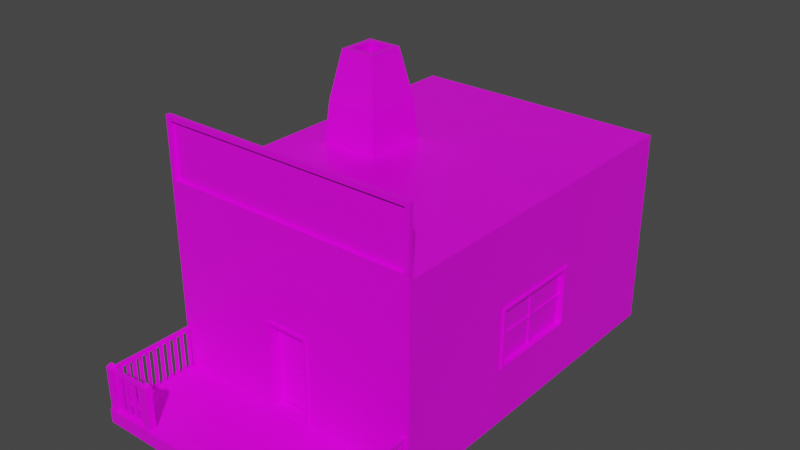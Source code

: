 # Source: Casa_18.blend  (saved by Blender 2.82.7; exported with 4.5.12 LTS)
import bpy
from mathutils import Matrix  # noqa: F401  (used for matrix-valued properties, if any)

bpy.ops.wm.read_factory_settings(use_empty=True)
scene = bpy.context.scene
scene.name = 'Scene'

# ---- collections
col_collection = bpy.data.collections.new('Collection'); scene.collection.children.link(col_collection)

# ---- images (referenced by path relative to the original .blend; pixels are not part of the script)
import os
ASSET_DIR = os.environ.get("B2B_ASSET_DIR", "")  # directory of the original .blend (textures are referenced by path, not embedded)
HERE = os.path.dirname(os.path.abspath(__file__))  # packed textures are extracted next to this script under _unpacked/

def load_image(name, relpath, width, height, colorspace="sRGB"):
    """Load a texture the original file referenced (path relative to the .blend, or extracted next to this script)."""
    p = next((c for c in (os.path.join(HERE, relpath), os.path.join(ASSET_DIR, relpath)) if relpath and os.path.exists(c)), "")
    if p:
        img = bpy.data.images.load(p, check_existing=True)
        img.name = name
    else:  # same state as the original file: an image datablock whose file is absent (Cycles renders it pink)
        img = bpy.data.images.new(name, width, height)
        img.source = "FILE"
        img.filepath = "//" + (relpath or name)
    img.colorspace_settings.name = colorspace
    return img
img_imphenziapalette01_png_001 = load_image('ImphenziaPalette01.png.001', 'ImphenziaPalette01.png', 1024, 1024, 'sRGB')

# ---- materials (node trees are filled in below, after node groups)
mat_material = bpy.data.materials.new('Material')
mat_material.alpha_threshold = 0.0
mat_material.use_transparent_shadow = False
mat_material.line_color = (0.0, 0.0, 0.0, 1.0)

# ---- material node trees
mat_material.use_nodes = True; mat_material.node_tree.nodes.clear()
_N = mat_material.node_tree.nodes; _L = mat_material.node_tree.links
n0 = _N.new('ShaderNodeOutputMaterial'); n0.name = 'Material Output'; n0.location = (300, 300)
n1 = _N.new('ShaderNodeBsdfPrincipled'); n1.name = 'Principled BSDF'; n1.location = (10, 300)
n1.distribution = 'GGX'
n1.subsurface_method = 'BURLEY'
n1.inputs[2].default_value = 0.4
n1.inputs[3].default_value = 1.45
n1.inputs[27].default_value = (0.0, 0.0, 0.0, 1.0)
n1.inputs[28].default_value = 1.0
n2 = _N.new('ShaderNodeTexImage'); n2.name = 'Image Texture'; n2.location = (-280, 280)
n2.image = img_imphenziapalette01_png_001
_L.new(n1.outputs[0], n0.inputs[0])
_L.new(n2.outputs[0], n1.inputs[0])
n0.is_active_output = True

# ---- world
world_world = bpy.data.worlds.new('World'); scene.world = world_world
world_world.use_nodes = True; world_world.node_tree.nodes.clear()
_N = world_world.node_tree.nodes; _L = world_world.node_tree.links
n0 = _N.new('ShaderNodeOutputWorld'); n0.name = 'World Output'; n0.location = (300, 300)
n1 = _N.new('ShaderNodeBackground'); n1.name = 'Background'; n1.location = (10, 300)
n1.inputs[0].default_value = (0.05088, 0.05088, 0.05088, 1.0)
_L.new(n1.outputs[0], n0.inputs[0])
n0.is_active_output = True
world_world.color = (0.05088, 0.05088, 0.05088)
world_world.use_sun_shadow = False
world_world.sun_shadow_jitter_overblur = 0.0

# ---- meshes
me_cube = bpy.data.meshes.new('Cube')
me_cube.from_pydata([(0.2922, -0.9183, -0.7953), (1.94, 4.404, 1.861), (1.94, 4.404, -1.079), (1.874, -0.9183, 1.927), (1.94, -0.9183, -1.079), (1.94, -2.152, -0.8761), (1.94, -2.152, -1.079), (1.94, -2.279, -0.8761), (1.94, -2.279, -1.079), (0.2922, -0.9183, 0.4333), (1.94, -0.8546, -1.079), (1.94, -0.8546, 1.861), (1.874, -0.9183, 2.739), (1.94, -0.8546, 2.805), (1.815, -2.279, -0.8761), (1.817, -2.152, -0.8761), (1.817, -2.152, -0.8642), (1.94, -2.152, -0.8642), (1.815, -2.279, -0.8642), (1.94, -2.279, -0.8642), (1.828, -2.265, -0.8642), (1.83, -2.165, -0.8642), (1.927, -2.165, -0.8642), (1.927, -2.265, -0.8642), (1.143, -2.152, -0.8761), (1.145, -2.279, -0.8761), (1.273, -2.152, -0.8761), (1.273, -2.279, -0.8761), (1.143, -2.152, -0.8635), (1.145, -2.279, -0.8635), (1.273, -2.152, -0.8635), (1.273, -2.279, -0.8635), (1.157, -2.266, -0.8635), (1.155, -2.164, -0.8635), (1.26, -2.164, -0.8635), (1.26, -2.266, -0.8635), (1.83, -2.165, -0.3027), (1.927, -2.165, -0.3022), (1.83, -2.165, -0.2179), (1.927, -2.165, -0.2174), (1.828, -2.265, -0.2194), (1.828, -2.265, -0.3039), (1.851, -2.165, -0.2812), (1.906, -2.165, -0.2809), (1.906, -2.165, -0.2389), (1.851, -2.165, -0.2392), (1.851, -0.8124, -0.2812), (1.906, -0.8124, -0.2809), (1.851, -0.8124, -0.2392), (1.906, -0.8124, -0.2389), (1.828, -2.242, -0.2805), (1.829, -2.188, -0.2798), (1.829, -2.188, -0.2414), (1.828, -2.242, -0.2422), (1.236, -2.18, -0.2798), (1.235, -2.234, -0.2805), (1.235, -2.234, -0.2422), (1.236, -2.18, -0.2414), (1.851, -2.114, -0.2812), (1.906, -2.109, -0.2809), (1.851, -2.057, -0.2812), (1.906, -2.055, -0.2809), (1.851, -1.999, -0.2812), (1.906, -1.997, -0.2809), (1.851, -1.952, -0.2812), (1.906, -1.95, -0.2809), (1.851, -1.901, -0.2812), (1.906, -1.903, -0.2809), (1.851, -1.847, -0.2812), (1.906, -1.849, -0.2809), (1.906, -1.799, -0.2809), (1.851, -1.796, -0.2812), (1.851, -1.749, -0.2812), (1.906, -1.751, -0.2809), (1.859, -2.106, -0.2811), (1.898, -2.102, -0.2809), (1.898, -2.063, -0.2809), (1.859, -2.065, -0.2811), (1.859, -1.991, -0.2811), (1.898, -1.99, -0.2809), (1.898, -1.958, -0.2809), (1.859, -1.959, -0.2811), (1.859, -1.894, -0.2811), (1.898, -1.895, -0.2809), (1.898, -1.857, -0.2809), (1.859, -1.855, -0.2811), (1.859, -1.789, -0.2811), (1.898, -1.791, -0.2809), (1.898, -1.758, -0.2809), (1.859, -1.757, -0.2811), (1.9, -2.102, -0.8807), (1.861, -2.106, -0.8809), (1.861, -2.065, -0.8809), (1.9, -2.063, -0.8807), (1.9, -1.99, -0.8807), (1.861, -1.991, -0.8809), (1.861, -1.959, -0.8809), (1.9, -1.958, -0.8807), (1.9, -1.895, -0.8807), (1.861, -1.894, -0.8809), (1.861, -1.855, -0.8809), (1.9, -1.857, -0.8807), (1.9, -1.791, -0.8807), (1.861, -1.789, -0.8809), (1.861, -1.757, -0.8809), (1.9, -1.758, -0.8807), (1.779, -2.188, -0.2798), (1.775, -2.242, -0.2805), (1.715, -2.24, -0.2805), (1.717, -2.186, -0.2798), (1.567, -2.279, -0.8761), (1.567, -2.279, -0.8779), (1.566, -2.279, -0.8761), (1.566, -2.279, -0.8779), (1.649, -2.239, -0.2805), (1.656, -2.185, -0.2798), (1.583, -2.238, -0.2805), (1.588, -2.184, -0.2798), (1.52, -2.184, -0.2798), (1.516, -2.237, -0.2805), (1.452, -2.237, -0.2805), (1.453, -2.183, -0.2798), (1.391, -2.182, -0.2798), (1.388, -2.236, -0.2805), (1.323, -2.235, -0.2805), (1.322, -2.181, -0.2798), (1.642, -2.231, -0.2804), (1.646, -2.193, -0.2799), (1.596, -2.193, -0.2799), (1.592, -2.23, -0.2804), (1.508, -2.229, -0.2804), (1.511, -2.192, -0.2799), (1.461, -2.191, -0.2799), (1.461, -2.228, -0.2804), (1.381, -2.227, -0.2804), (1.382, -2.19, -0.2799), (1.331, -2.189, -0.2799), (1.332, -2.227, -0.2804), (1.77, -2.196, -0.2799), (1.725, -2.195, -0.2799), (1.723, -2.232, -0.2804), (1.767, -2.233, -0.2804), (1.646, -2.19, -0.8818), (1.642, -2.227, -0.8822), (1.592, -2.226, -0.8822), (1.596, -2.189, -0.8818), (1.511, -2.188, -0.8818), (1.508, -2.225, -0.8822), (1.461, -2.225, -0.8822), (1.461, -2.188, -0.8818), (1.382, -2.187, -0.8818), (1.381, -2.224, -0.8822), (1.332, -2.223, -0.8822), (1.331, -2.186, -0.8818), (1.725, -2.191, -0.8818), (1.77, -2.192, -0.8818), (1.767, -2.229, -0.8822), (1.723, -2.228, -0.8822), (1.94, -0.9183, -0.8761), (1.94, -0.9183, 1.73), (0.3349, -0.9183, -0.838), (0.3349, -0.9183, 0.476), (0.2204, -0.7611, -0.1997), (0.2204, -0.7611, -0.1623), (1.777, -0.7611, -0.7911), (1.777, -0.7611, 1.565), (1.777, 4.123, -0.7911), (1.777, 4.123, 1.565), (0.3349, -0.9454, -0.838), (0.3349, -0.9454, 0.476), (0.2922, -0.9454, -0.7953), (0.2922, -0.9454, 0.4333), (1.94, -0.8546, -0.8761), (1.94, 4.404, -0.8761), (1.94, 4.404, 1.764), (1.94, -0.8546, 1.764), (1.927, -2.265, -0.2184), (1.157, -2.266, -0.2205), (1.155, -2.164, -0.2205), (1.26, -2.164, -0.2205), (1.26, -2.266, -0.2205), (-1.192, -2.232, -0.1714), (1.859, -1.674, -0.2547), (1.898, -1.676, -0.2545), (1.898, -1.643, -0.2545), (1.859, -1.642, -0.2547), (1.9, -1.676, -0.8988), (1.861, -1.674, -0.8991), (1.861, -1.642, -0.8991), (1.9, -1.643, -0.8988), (-1.192, -2.2, -0.1714), (1.859, -1.56, -0.2547), (1.898, -1.561, -0.2545), (1.898, -1.529, -0.2545), (1.859, -1.528, -0.2547), (1.9, -1.561, -0.8988), (1.861, -1.56, -0.8991), (1.861, -1.528, -0.8991), (1.9, -1.529, -0.8988), (-1.894, -2.233, -0.1691), (1.859, -1.445, -0.2547), (1.898, -1.447, -0.2545), (1.898, -1.414, -0.2545), (1.859, -1.413, -0.2547), (1.9, -1.447, -0.8988), (1.861, -1.445, -0.8991), (1.861, -1.413, -0.8991), (1.9, -1.414, -0.8988), (-1.861, -2.233, -0.1695), (1.859, -1.33, -0.2547), (1.898, -1.332, -0.2545), (1.898, -1.299, -0.2545), (1.859, -1.298, -0.2547), (1.9, -1.332, -0.8988), (1.861, -1.33, -0.8991), (1.861, -1.298, -0.8991), (1.9, -1.299, -0.8988), (-1.894, -2.199, -0.1688), (1.859, -1.215, -0.2547), (1.898, -1.217, -0.2545), (1.898, -1.185, -0.2545), (1.859, -1.183, -0.2547), (1.9, -1.217, -0.8988), (1.861, -1.215, -0.8991), (1.861, -1.183, -0.8991), (1.9, -1.185, -0.8988), (-1.862, -2.199, -0.169), (1.859, -1.101, -0.2547), (1.898, -1.103, -0.2545), (1.898, -1.07, -0.2545), (1.859, -1.069, -0.2547), (1.9, -1.103, -0.8988), (1.861, -1.101, -0.8991), (1.861, -1.069, -0.8991), (1.9, -1.07, -0.8988), (1.224, -2.2, -0.1714), (1.859, -0.986, -0.2547), (1.898, -0.988, -0.2545), (1.898, -0.9552, -0.2545), (1.859, -0.954, -0.2547), (1.9, -0.988, -0.8988), (1.861, -0.986, -0.8991), (1.861, -0.954, -0.8991), (1.9, -0.9552, -0.8988), (-0.2922, -0.9183, -0.7953), (-1.407, 2.287, 1.841), (-1.94, 4.404, -1.079), (-1.874, -0.9183, 1.927), (-1.94, -0.9183, -1.079), (-1.94, -2.152, -0.8761), (-1.94, -2.152, -1.079), (-1.94, -2.279, -0.8761), (-1.94, -2.279, -1.079), (-0.2922, -0.9183, 0.4333), (-1.94, -0.8546, -1.079), (-1.407, 1.337, 1.841), (-1.874, -0.9183, 2.739), (-1.94, -0.8546, 2.805), (-1.815, -2.279, -0.8761), (-1.817, -2.152, -0.8761), (-1.817, -2.152, -0.8642), (-1.94, -2.152, -0.8642), (-1.815, -2.279, -0.8642), (-1.94, -2.279, -0.8642), (-1.828, -2.265, -0.8642), (-1.83, -2.165, -0.8642), (-1.927, -2.165, -0.8642), (-1.927, -2.265, -0.8642), (-1.143, -2.152, -0.8761), (-1.145, -2.279, -0.8761), (-1.273, -2.152, -0.8761), (-1.273, -2.279, -0.8761), (-1.143, -2.152, -0.8635), (-1.145, -2.279, -0.8635), (-1.273, -2.152, -0.8635), (-1.273, -2.279, -0.8635), (-1.157, -2.266, -0.8635), (-1.155, -2.164, -0.8635), (-1.26, -2.164, -0.8635), (-1.26, -2.266, -0.8635), (-1.83, -2.165, -0.3027), (-1.927, -2.165, -0.3022), (-1.83, -2.165, -0.2179), (-1.927, -2.165, -0.2174), (-1.828, -2.265, -0.2194), (-1.828, -2.265, -0.3039), (-1.851, -2.165, -0.2812), (-1.906, -2.165, -0.2809), (-1.906, -2.165, -0.2389), (-1.851, -2.165, -0.2392), (-1.851, -0.8124, -0.2812), (-1.906, -0.8124, -0.2809), (-1.851, -0.8124, -0.2392), (-1.906, -0.8124, -0.2389), (-1.828, -2.242, -0.2805), (-1.829, -2.188, -0.2798), (-1.829, -2.188, -0.2414), (-1.828, -2.242, -0.2422), (-1.236, -2.18, -0.2798), (-1.235, -2.234, -0.2805), (-1.235, -2.234, -0.2422), (-1.236, -2.18, -0.2414), (-1.851, -2.114, -0.2812), (-1.906, -2.109, -0.2809), (-1.851, -2.057, -0.2812), (-1.906, -2.055, -0.2809), (-1.851, -1.999, -0.2812), (-1.906, -1.997, -0.2809), (-1.851, -1.952, -0.2812), (-1.906, -1.95, -0.2809), (-1.851, -1.901, -0.2812), (-1.906, -1.903, -0.2809), (-1.851, -1.847, -0.2812), (-1.906, -1.849, -0.2809), (-1.906, -1.799, -0.2809), (-1.851, -1.796, -0.2812), (-1.851, -1.749, -0.2812), (-1.906, -1.751, -0.2809), (-1.859, -2.106, -0.2811), (-1.898, -2.102, -0.2809), (-1.898, -2.063, -0.2809), (-1.859, -2.065, -0.2811), (-1.859, -1.991, -0.2811), (-1.898, -1.99, -0.2809), (-1.898, -1.958, -0.2809), (-1.859, -1.959, -0.2811), (-1.859, -1.894, -0.2811), (-1.898, -1.895, -0.2809), (-1.898, -1.857, -0.2809), (-1.859, -1.855, -0.2811), (-1.859, -1.789, -0.2811), (-1.898, -1.791, -0.2809), (-1.898, -1.758, -0.2809), (-1.859, -1.757, -0.2811), (-1.9, -2.102, -0.8807), (-1.861, -2.106, -0.8809), (-1.861, -2.065, -0.8809), (-1.9, -2.063, -0.8807), (-1.9, -1.99, -0.8807), (-1.861, -1.991, -0.8809), (-1.861, -1.959, -0.8809), (-1.9, -1.958, -0.8807), (-1.9, -1.895, -0.8807), (-1.861, -1.894, -0.8809), (-1.861, -1.855, -0.8809), (-1.9, -1.857, -0.8807), (-1.9, -1.791, -0.8807), (-1.861, -1.789, -0.8809), (-1.861, -1.757, -0.8809), (-1.9, -1.758, -0.8807), (-1.779, -2.188, -0.2798), (-1.775, -2.242, -0.2805), (-1.715, -2.24, -0.2805), (-1.717, -2.186, -0.2798), (-1.567, -2.279, -0.8761), (-1.567, -2.279, -0.8779), (-1.566, -2.279, -0.8761), (-1.566, -2.279, -0.8779), (-1.649, -2.239, -0.2805), (-1.656, -2.185, -0.2798), (-1.583, -2.238, -0.2805), (-1.588, -2.184, -0.2798), (-1.52, -2.184, -0.2798), (-1.516, -2.237, -0.2805), (-1.452, -2.237, -0.2805), (-1.453, -2.183, -0.2798), (-1.391, -2.182, -0.2798), (-1.388, -2.236, -0.2805), (-1.323, -2.235, -0.2805), (-1.322, -2.181, -0.2798), (-1.642, -2.231, -0.2804), (-1.646, -2.193, -0.2799), (-1.596, -2.193, -0.2799), (-1.592, -2.23, -0.2804), (-1.508, -2.229, -0.2804), (-1.511, -2.192, -0.2799), (-1.461, -2.191, -0.2799), (-1.461, -2.228, -0.2804), (-1.381, -2.227, -0.2804), (-1.382, -2.19, -0.2799), (-1.331, -2.189, -0.2799), (-1.332, -2.227, -0.2804), (-1.77, -2.196, -0.2799), (-1.725, -2.195, -0.2799), (-1.723, -2.232, -0.2804), (-1.767, -2.233, -0.2804), (-1.646, -2.19, -0.8818), (-1.642, -2.227, -0.8822), (-1.592, -2.226, -0.8822), (-1.596, -2.189, -0.8818), (-1.511, -2.188, -0.8818), (-1.508, -2.225, -0.8822), (-1.461, -2.225, -0.8822), (-1.461, -2.188, -0.8818), (-1.382, -2.187, -0.8818), (-1.381, -2.224, -0.8822), (-1.332, -2.223, -0.8822), (-1.331, -2.186, -0.8818), (-1.725, -2.191, -0.8818), (-1.77, -2.192, -0.8818), (-1.767, -2.229, -0.8822), (-1.723, -2.228, -0.8822), (-1.94, -0.9183, -0.8761), (-1.94, -0.9183, 1.73), (-0.3349, -0.9183, -0.838), (-0.3349, -0.9183, 0.476), (0.1856, -0.7611, -0.1997), (0.1856, -0.7611, -0.1623), (-1.777, -0.7611, -0.7911), (-1.777, -0.7611, 1.565), (-1.777, 4.123, -0.7911), (-1.777, 4.123, 1.565), (-0.3349, -0.9454, -0.838), (-0.3349, -0.9454, 0.476), (-0.2922, -0.9454, -0.7953), (-0.2922, -0.9454, 0.4333), (-1.94, 1.031, -0.1846), (-1.94, 2.293, -0.1846), (-1.94, 2.293, 0.5535), (-1.94, 1.031, 0.5535), (0.0, -0.9183, -0.838), (-0.7008, 4.404, -0.7258), (0.0, 4.404, -1.079), (0.0, -0.9183, 1.861), (0.0, -0.9183, -1.079), (-0.5332, 2.287, 1.841), (0.0, -2.152, -0.8761), (0.0, -2.152, -1.079), (0.0, -2.279, -0.8761), (0.0, -2.279, -1.079), (-0.7008, 4.404, 0.4118), (0.0, -0.9183, 1.73), (0.0, -0.8546, -1.079), (-0.5332, 1.337, 1.841), (0.0, -0.9183, 2.739), (0.0, -0.8546, 2.805), (0.0, -0.9183, -0.8761), (0.0, -0.9183, 0.476), (0.0, -0.9183, -0.7953), (0.0, -0.9183, 0.4333), (0.203, -0.7611, -0.1623), (0.203, -0.7611, -0.1997), (0.0, -0.7611, 1.565), (0.0, -0.7611, -0.7911), (0.0, 4.123, 1.565), (0.0, 4.123, -0.7911), (0.0, -0.9454, -0.838), (0.0, -0.9454, 0.476), (0.0, -0.9454, -0.7953), (0.0, -0.9454, 0.4333), (-1.927, -2.265, -0.2184), (-1.157, -2.266, -0.2205), (-1.155, -2.164, -0.2205), (-1.26, -2.164, -0.2205), (-1.26, -2.266, -0.2205), (1.224, -2.231, -0.1714), (-1.859, -1.674, -0.2547), (-1.898, -1.676, -0.2545), (-1.898, -1.643, -0.2545), (-1.859, -1.642, -0.2547), (-1.9, -1.676, -0.8988), (-1.861, -1.674, -0.8991), (-1.861, -1.642, -0.8991), (-1.9, -1.643, -0.8988), (1.193, -2.231, -0.1714), (-1.859, -1.56, -0.2547), (-1.898, -1.561, -0.2545), (-1.898, -1.529, -0.2545), (-1.859, -1.528, -0.2547), (-1.9, -1.561, -0.8988), (-1.861, -1.56, -0.8991), (-1.861, -1.528, -0.8991), (-1.9, -1.529, -0.8988), (1.192, -2.2, -0.1714), (-1.859, -1.445, -0.2547), (-1.898, -1.447, -0.2545), (-1.898, -1.414, -0.2545), (-1.859, -1.413, -0.2547), (-1.9, -1.447, -0.8988), (-1.861, -1.445, -0.8991), (-1.861, -1.413, -0.8991), (-1.9, -1.414, -0.8988), (1.896, -2.235, -0.1692), (-1.859, -1.33, -0.2547), (-1.898, -1.332, -0.2545), (-1.898, -1.299, -0.2545), (-1.859, -1.298, -0.2547), (-1.9, -1.332, -0.8988), (-1.861, -1.33, -0.8991), (-1.861, -1.298, -0.8991), (-1.9, -1.299, -0.8988), (1.859, -2.235, -0.1695), (-1.859, -1.215, -0.2547), (-1.898, -1.217, -0.2545), (-1.898, -1.185, -0.2545), (-1.859, -1.183, -0.2547), (-1.9, -1.217, -0.8988), (-1.861, -1.215, -0.8991), (-1.861, -1.183, -0.8991), (-1.9, -1.185, -0.8988), (1.896, -2.197, -0.1688), (-1.859, -1.101, -0.2547), (-1.898, -1.103, -0.2545), (-1.898, -1.07, -0.2545), (-1.859, -1.069, -0.2547), (-1.9, -1.103, -0.8988), (-1.861, -1.101, -0.8991), (-1.861, -1.069, -0.8991), (-1.9, -1.07, -0.8988), (1.86, -2.197, -0.169), (-1.859, -0.986, -0.2547), (-1.898, -0.988, -0.2545), (-1.898, -0.9552, -0.2545), (-1.859, -0.954, -0.2547), (-1.9, -0.988, -0.8988), (-1.861, -0.986, -0.8991), (-1.861, -0.954, -0.8991), (-1.9, -0.9552, -0.8988), (1.885, 2.296, 0.6207), (1.832, 2.296, 0.6207), (1.885, 0.9517, -0.2032), (1.832, 0.9517, -0.2032), (1.885, 2.296, -0.2032), (1.832, 2.296, -0.2032), (1.885, 0.9517, 0.6207), (1.832, 0.9517, 0.6207), (1.885, 0.9517, 0.1677), (1.777, 0.9517, -0.2032), (1.777, 2.296, -0.2032), (1.94, 2.296, -0.2032), (1.94, 0.9517, -0.2032), (1.94, 0.9517, 0.6207), (1.94, 0.9517, 0.1677), (1.777, 0.9517, 0.6207), (1.94, 2.296, 0.6207), (1.777, 2.296, 0.6207), (0.0, -0.9183, 1.927), (1.94, -0.9183, 1.861), (0.0, -0.9183, 2.805), (1.94, -0.9183, 2.805), (-1.94, -0.9183, 1.861), (-1.94, -0.9183, 2.805), (0.0, -0.8662, 1.927), (0.0, -0.8662, 2.739), (1.874, -0.8662, 1.927), (1.874, -0.8662, 2.739), (-1.874, -0.8662, 1.927), (-1.874, -0.8662, 2.739), (-1.94, -0.8546, -0.8761), (-1.235, 4.404, -0.7258), (-1.235, 4.404, 0.4118), (-1.94, -0.8546, 1.764), (-1.94, 0.957, -0.2584), (-1.94, 2.367, -0.2584), (-1.94, 2.367, 0.6273), (-1.94, 0.957, 0.6273), (-1.821, 1.031, -0.1846), (-1.821, 2.293, -0.1846), (-1.821, 2.293, 0.5535), (-1.821, 1.031, 0.5535), (-1.972, 0.957, -0.2584), (-1.972, 2.367, -0.2584), (-1.972, 2.367, 0.6273), (-1.972, 0.957, 0.6273), (-1.972, 1.031, -0.1846), (-1.972, 2.293, -0.1846), (-1.972, 2.293, 0.5535), (-1.972, 1.031, 0.5535), (-1.877, 1.875, -0.2753), (-1.877, 1.875, 0.6376), (-1.877, 1.951, -0.2753), (-1.877, 1.951, 0.6376), (-1.802, 1.875, -0.2753), (-1.802, 1.875, 0.6376), (-1.802, 1.951, -0.2753), (-1.802, 1.951, 0.6376), (-1.877, 1.393, -0.3212), (-1.877, 1.393, 0.5917), (-1.877, 1.469, -0.3212), (-1.877, 1.469, 0.5917), (-1.802, 1.393, -0.3212), (-1.802, 1.393, 0.5917), (-1.802, 1.469, -0.3212), (-1.802, 1.469, 0.5917), (-1.849, 0.8592, 0.2132), (-1.849, 2.462, 0.2132), (-1.849, 0.8592, 0.1491), (-1.849, 2.462, 0.1491), (-1.785, 0.8592, 0.2132), (-1.785, 2.462, 0.2132), (-1.785, 0.8592, 0.1491), (-1.785, 2.462, 0.1491), (1.94, 2.359, -0.2351), (1.94, 0.9092, -0.2351), (1.94, 0.9092, 0.6539), (1.94, 0.9092, 0.1651), (1.94, 2.359, 0.6539), (1.968, 2.296, -0.2032), (1.968, 0.9517, -0.2032), (1.968, 0.9517, 0.6207), (1.968, 0.9517, 0.1677), (1.968, 2.296, 0.6207), (1.968, 2.359, -0.2351), (1.968, 0.9092, -0.2351), (1.968, 0.9092, 0.6539), (1.968, 0.9092, 0.1651), (1.968, 2.359, 0.6539), (1.837, 1.589, -0.2733), (1.837, 1.589, 0.678), (1.837, 1.658, -0.2733), (1.837, 1.658, 0.678), (1.905, 1.589, -0.2733), (1.905, 1.589, 0.678), (1.905, 1.658, -0.2733), (1.905, 1.658, 0.678), (1.839, 2.427, 0.171), (1.839, 0.8208, 0.171), (1.839, 2.427, 0.2338), (1.839, 0.8208, 0.2338), (1.902, 2.427, 0.171), (1.902, 0.8208, 0.171), (1.902, 2.427, 0.2338), (1.902, 0.8208, 0.2338), (0.0, 4.404, 1.764), (0.0, 4.404, -0.8761), (-1.94, 4.404, -0.8761), (-1.94, 4.404, 1.764), (-0.6355, 4.404, 0.4771), (-0.6355, 4.404, -0.7911), (-1.3, 4.404, -0.7911), (-1.3, 4.404, 0.4771), (-0.7008, 4.404, 0.4118), (-0.7008, 4.404, -0.7258), (-1.235, 4.404, -0.7258), (-1.235, 4.404, 0.4118), (-1.136, 4.227, -0.1372), (-1.136, 4.227, -0.1768), (-1.167, 4.227, -0.1768), (-1.167, 4.227, -0.1372), (-0.6355, 4.44, 0.4771), (-0.6355, 4.44, -0.7911), (-1.3, 4.44, -0.7911), (-1.3, 4.44, 0.4771), (-0.7008, 4.44, 0.4118), (-0.7008, 4.44, -0.7258), (-1.235, 4.44, -0.7258), (-1.235, 4.44, 0.4118), (-0.7008, 4.227, 0.4118), (-0.7008, 4.227, -0.7258), (-1.235, 4.227, -0.7258), (-1.235, 4.227, 0.4118), (-1.136, 4.274, -0.1372), (-1.136, 4.274, -0.1768), (-1.167, 4.274, -0.1768), (-1.167, 4.274, -0.1372), (0.0, -0.7611, -0.7953), (0.2922, -0.7611, -0.7953), (0.2922, -0.7611, 0.4333), (0.0, -0.7611, 0.4333), (-0.2922, -0.7611, -0.7953), (-0.2922, -0.7611, 0.4333), (0.203, -0.796, -0.1997), (0.2204, -0.796, -0.1997), (0.2204, -0.796, -0.1623), (0.203, -0.796, -0.1623), (0.1856, -0.796, -0.1997), (0.1856, -0.796, -0.1623), (0.203, -0.8287, -0.1997), (0.2204, -0.8287, -0.1997), (0.2204, -0.8287, -0.1623), (0.203, -0.8287, -0.1623), (0.1856, -0.8287, -0.1997), (0.1856, -0.8287, -0.1623), (0.1099, -0.796, -0.1997), (0.1099, -0.796, -0.1623), (0.1099, -0.8287, -0.1997), (0.1099, -0.8287, -0.1623), (0.0, 4.799, -0.8761), (0.0, 4.799, -1.079), (-1.94, 4.799, -1.079), (-1.94, 4.799, -0.8761), (-1.225, -2.232, -0.1714), (-1.225, -2.2, -0.1714), (0.0, 4.404, 1.861), (0.0, -0.8546, 1.861), (-1.94, -0.8546, 1.861), (-1.94, 4.404, 1.861), (-0.7977, 1.999, 3.181), (-0.7977, 1.625, 3.181), (-1.142, 1.625, 3.181), (-1.142, 1.999, 3.181), (-0.7111, 2.094, 3.181), (-0.7111, 1.531, 3.181), (-1.229, 1.531, 3.181), (-1.229, 2.094, 3.181), (-0.7977, 1.999, 2.485), (-0.7977, 1.625, 2.485), (-1.142, 1.625, 2.485), (-1.142, 1.999, 2.485), (-1.36, 1.388, 2.446), (-1.36, 2.236, 2.446), (-0.58, 2.236, 2.446), (-0.58, 1.388, 2.446)], [(110, 7), (354, 251)], [(3, 12, 545, 544), (175, 174, 1, 11), (10, 2, 173, 172), (426, 428, 25, 24), (4, 6, 427, 424), (174, 623, 683, 1), (10, 4, 424, 432), (2, 422, 624, 173), (436, 426, 24, 26, 15, 5, 158), (158, 5, 6, 4), (429, 8, 7, 14, 110, 111, 113, 428), (5, 7, 8, 6), (6, 8, 429, 427), (173, 624, 623, 174), (0, 9, 657, 656), (158, 172, 175, 159), (2, 10, 432, 422), (4, 10, 172, 158), (159, 175, 11, 537), (683, 684, 11, 1), (435, 538, 539, 13), (11, 13, 539, 537), (684, 435, 13, 11), (5, 17, 19, 7), (21, 36, 37, 22), (7, 19, 18, 14), (14, 18, 16, 15), (15, 16, 17, 5), (18, 20, 21, 16), (16, 21, 22, 17), (17, 22, 23, 19), (19, 23, 20, 18), (20, 41, 36, 21), (27, 31, 29, 25), (27, 112, 110, 14, 15, 26), (25, 29, 28, 24), (26, 30, 31, 27), (24, 28, 30, 26), (29, 32, 33, 28), (28, 33, 34, 30), (30, 34, 35, 31), (31, 35, 32, 29), (44, 49, 48, 45), (52, 57, 56, 53), (36, 42, 43, 37), (37, 43, 44, 39), (39, 44, 45, 38), (38, 45, 42, 36), (46, 48, 49, 47), (45, 48, 46, 72, 71, 68, 66, 64, 62, 60, 58, 42), (43, 59, 61, 63, 65, 67, 69, 70, 73, 47, 49, 44), (42, 58, 59, 43), (41, 50, 51, 36), (36, 51, 52, 38), (38, 52, 53, 40), (40, 53, 50, 41), (55, 56, 57, 54), (53, 56, 55, 124, 123, 120, 119, 116, 114, 108, 107, 50), (51, 106, 109, 115, 117, 118, 121, 122, 125, 54, 57, 52), (50, 107, 106, 51), (75, 90, 93, 76), (60, 62, 63, 61), (86, 103, 102, 87), (64, 66, 67, 65), (81, 96, 95, 78), (68, 71, 70, 69), (82, 99, 98, 83), (72, 46, 47, 73), (58, 74, 75, 59), (59, 75, 76, 61), (61, 76, 77, 60), (60, 77, 74, 58), (62, 78, 79, 63), (63, 79, 80, 65), (65, 80, 81, 64), (64, 81, 78, 62), (66, 82, 83, 67), (67, 83, 84, 69), (69, 84, 85, 68), (68, 85, 82, 66), (71, 86, 87, 70), (70, 87, 88, 73), (73, 88, 89, 72), (72, 89, 86, 71), (91, 92, 93, 90), (95, 96, 97, 94), (99, 100, 101, 98), (103, 104, 105, 102), (85, 100, 99, 82), (79, 94, 97, 80), (89, 104, 103, 86), (76, 93, 92, 77), (83, 98, 101, 84), (80, 97, 96, 81), (87, 102, 105, 88), (84, 101, 100, 85), (88, 105, 104, 89), (74, 91, 90, 75), (78, 95, 94, 79), (77, 92, 91, 74), (108, 114, 115, 109), (111, 110, 112, 113), (112, 27, 25, 428, 113), (135, 150, 153, 136), (116, 119, 118, 117), (128, 145, 144, 129), (120, 123, 122, 121), (141, 156, 155, 138), (124, 55, 54, 125), (131, 146, 149, 132), (114, 126, 127, 115), (115, 127, 128, 117), (117, 128, 129, 116), (116, 129, 126, 114), (119, 130, 131, 118), (118, 131, 132, 121), (121, 132, 133, 120), (120, 133, 130, 119), (123, 134, 135, 122), (122, 135, 136, 125), (125, 136, 137, 124), (124, 137, 134, 123), (106, 138, 139, 109), (109, 139, 140, 108), (108, 140, 141, 107), (107, 141, 138, 106), (143, 144, 145, 142), (147, 148, 149, 146), (151, 152, 153, 150), (155, 156, 157, 154), (132, 149, 148, 133), (139, 154, 157, 140), (136, 153, 152, 137), (140, 157, 156, 141), (126, 143, 142, 127), (130, 147, 146, 131), (129, 144, 143, 126), (134, 151, 150, 135), (133, 148, 147, 130), (138, 155, 154, 139), (127, 142, 145, 128), (137, 152, 151, 134), (160, 420, 436, 158), (161, 160, 158, 159), (437, 161, 159, 431), (439, 9, 171, 449), (420, 160, 168, 446), (9, 0, 170, 171), (656, 657, 165, 164), (9, 439, 658, 657), (438, 0, 656, 655), (443, 164, 166, 445), (165, 442, 444, 167), (657, 658, 442, 165), (655, 656, 164, 443), (445, 166, 167, 444), (164, 533, 527, 528, 166), (170, 448, 446, 168), (171, 170, 168, 169), (449, 171, 169, 447), (160, 161, 169, 168), (0, 438, 448, 170), (161, 437, 447, 169), (173, 174, 175, 172, 532, 531, 534), (34, 33, 178, 179), (38, 40, 491, 509), (39, 176, 23, 22), (23, 22, 20), (20, 23, 176, 40), (33, 32, 177, 178), (454, 451, 181, 681), (35, 34, 179, 180), (32, 35, 180, 177), (39, 38, 509, 500), (182, 187, 186, 183), (187, 188, 189, 186), (185, 188, 187, 182), (183, 186, 189, 184), (184, 189, 188, 185), (191, 196, 195, 192), (196, 197, 198, 195), (194, 197, 196, 191), (192, 195, 198, 193), (193, 198, 197, 194), (200, 205, 204, 201), (205, 206, 207, 204), (203, 206, 205, 200), (201, 204, 207, 202), (202, 207, 206, 203), (209, 214, 213, 210), (214, 215, 216, 213), (212, 215, 214, 209), (210, 213, 216, 211), (211, 216, 215, 212), (218, 223, 222, 219), (223, 224, 225, 222), (221, 224, 223, 218), (219, 222, 225, 220), (220, 225, 224, 221), (227, 232, 231, 228), (232, 233, 234, 231), (230, 233, 232, 227), (228, 231, 234, 229), (229, 234, 233, 230), (236, 241, 240, 237), (241, 242, 243, 240), (239, 242, 241, 236), (237, 240, 243, 238), (238, 243, 242, 239), (434, 256, 547, 543), (551, 685, 686, 626), (254, 548, 625, 246), (426, 268, 269, 428), (248, 424, 427, 250), (626, 686, 683, 623), (254, 432, 424, 248), (246, 625, 680, 679), (436, 402, 249, 259, 270, 268, 426), (402, 248, 250, 249), (429, 428, 357, 355, 354, 258, 251, 252), (249, 250, 252, 251), (250, 427, 429, 252), (430, 421, 632, 631), (244, 659, 660, 253), (402, 403, 551, 548), (246, 422, 432, 254), (248, 402, 548, 254), (403, 540, 685, 551), (700, 699, 693, 694), (435, 257, 541, 538), (685, 540, 541, 257), (684, 685, 257, 435), (249, 251, 263, 261), (265, 266, 281, 280), (251, 258, 262, 263), (258, 259, 260, 262), (259, 249, 261, 260), (262, 260, 265, 264), (260, 261, 266, 265), (261, 263, 267, 266), (263, 262, 264, 267), (264, 265, 280, 285), (271, 269, 273, 275), (271, 270, 259, 258, 354, 356), (269, 268, 272, 273), (270, 271, 275, 274), (268, 270, 274, 272), (273, 272, 277, 276), (272, 274, 278, 277), (274, 275, 279, 278), (275, 273, 276, 279), (288, 289, 292, 293), (296, 297, 300, 301), (280, 281, 287, 286), (281, 283, 288, 287), (283, 282, 289, 288), (282, 280, 286, 289), (290, 291, 293, 292), (289, 286, 302, 304, 306, 308, 310, 312, 315, 316, 290, 292), (287, 288, 293, 291, 317, 314, 313, 311, 309, 307, 305, 303), (286, 287, 303, 302), (285, 280, 295, 294), (280, 282, 296, 295), (282, 284, 297, 296), (284, 285, 294, 297), (299, 298, 301, 300), (297, 294, 351, 352, 358, 360, 363, 364, 367, 368, 299, 300), (295, 296, 301, 298, 369, 366, 365, 362, 361, 359, 353, 350), (294, 295, 350, 351), (319, 320, 337, 334), (304, 305, 307, 306), (330, 331, 346, 347), (308, 309, 311, 310), (325, 322, 339, 340), (312, 313, 314, 315), (326, 327, 342, 343), (316, 317, 291, 290), (302, 303, 319, 318), (303, 305, 320, 319), (305, 304, 321, 320), (304, 302, 318, 321), (306, 307, 323, 322), (307, 309, 324, 323), (309, 308, 325, 324), (308, 306, 322, 325), (310, 311, 327, 326), (311, 313, 328, 327), (313, 312, 329, 328), (312, 310, 326, 329), (315, 314, 331, 330), (314, 317, 332, 331), (317, 316, 333, 332), (316, 315, 330, 333), (335, 334, 337, 336), (339, 338, 341, 340), (343, 342, 345, 344), (347, 346, 349, 348), (329, 326, 343, 344), (323, 324, 341, 338), (333, 330, 347, 348), (320, 321, 336, 337), (327, 328, 345, 342), (324, 325, 340, 341), (331, 332, 349, 346), (328, 329, 344, 345), (332, 333, 348, 349), (318, 319, 334, 335), (322, 323, 338, 339), (321, 318, 335, 336), (352, 353, 359, 358), (355, 357, 356, 354), (356, 357, 428, 269, 271), (379, 380, 397, 394), (360, 361, 362, 363), (372, 373, 388, 389), (364, 365, 366, 367), (385, 382, 399, 400), (368, 369, 298, 299), (375, 376, 393, 390), (358, 359, 371, 370), (359, 361, 372, 371), (361, 360, 373, 372), (360, 358, 370, 373), (363, 362, 375, 374), (362, 365, 376, 375), (365, 364, 377, 376), (364, 363, 374, 377), (367, 366, 379, 378), (366, 369, 380, 379), (369, 368, 381, 380), (368, 367, 378, 381), (350, 353, 383, 382), (353, 352, 384, 383), (352, 351, 385, 384), (351, 350, 382, 385), (387, 386, 389, 388), (391, 390, 393, 392), (395, 394, 397, 396), (399, 398, 401, 400), (376, 377, 392, 393), (383, 384, 401, 398), (380, 381, 396, 397), (384, 385, 400, 401), (370, 371, 386, 387), (374, 375, 390, 391), (373, 370, 387, 388), (378, 379, 394, 395), (377, 374, 391, 392), (382, 383, 398, 399), (371, 372, 389, 386), (381, 378, 395, 396), (404, 402, 436, 420), (405, 403, 402, 404), (437, 431, 403, 405), (439, 449, 415, 253), (420, 446, 412, 404), (253, 415, 414, 244), (659, 408, 409, 660), (253, 660, 658, 439), (438, 655, 659, 244), (443, 445, 410, 408), (409, 411, 444, 442), (660, 409, 442, 658), (655, 443, 408, 659), (445, 444, 411, 410), (408, 410, 411, 409), (414, 412, 446, 448), (415, 413, 412, 414), (449, 447, 413, 415), (404, 412, 413, 405), (244, 414, 448, 438), (405, 413, 447, 437), (419, 418, 558, 559), (278, 453, 452, 277), (450, 284, 208, 199), (283, 266, 267, 450), (267, 264, 266), (264, 284, 450, 267), (277, 452, 451, 276), (284, 282, 226, 208), (279, 454, 453, 278), (276, 451, 454, 279), (451, 452, 190, 181), (456, 457, 460, 461), (461, 460, 463, 462), (459, 456, 461, 462), (457, 458, 463, 460), (458, 459, 462, 463), (465, 466, 469, 470), (470, 469, 472, 471), (468, 465, 470, 471), (466, 467, 472, 469), (467, 468, 471, 472), (474, 475, 478, 479), (479, 478, 481, 480), (477, 474, 479, 480), (475, 476, 481, 478), (476, 477, 480, 481), (483, 484, 487, 488), (488, 487, 490, 489), (486, 483, 488, 489), (484, 485, 490, 487), (485, 486, 489, 490), (492, 493, 496, 497), (497, 496, 499, 498), (495, 492, 497, 498), (493, 494, 499, 496), (494, 495, 498, 499), (501, 502, 505, 506), (506, 505, 508, 507), (504, 501, 506, 507), (502, 503, 508, 505), (503, 504, 507, 508), (510, 511, 514, 515), (515, 514, 517, 516), (513, 510, 515, 516), (511, 512, 517, 514), (512, 513, 516, 517), (159, 537, 423, 431), (166, 528, 535, 533, 164, 165, 167), (534, 529, 530, 532, 172, 173), (520, 522, 518, 524, 526), (521, 523, 528, 527), (522, 520, 530, 529), (526, 524, 531, 532), (520, 526, 532, 530), (525, 521, 527, 533), (524, 518, 534, 531), (519, 525, 533, 535), (523, 519, 535, 528), (518, 522, 529, 534), (521, 525, 519, 523), (403, 431, 423, 540), (3, 536, 423, 537), (434, 12, 539, 538), (12, 3, 537, 539), (536, 247, 540, 423), (256, 434, 538, 541), (247, 256, 541, 540), (544, 545, 543, 542), (546, 542, 543, 547), (536, 3, 544, 542), (256, 247, 546, 547), (247, 536, 542, 546), (12, 434, 543, 545), (552, 553, 625, 548), (553, 554, 626, 625), (554, 555, 551, 626), (555, 552, 548, 551), (555, 554, 562, 563), (416, 417, 565, 564), (418, 419, 567, 566), (554, 553, 561, 562), (557, 556, 559, 558), (417, 416, 556, 557), (416, 419, 559, 556), (418, 417, 557, 558), (564, 565, 561, 560), (565, 566, 562, 561), (566, 567, 563, 562), (567, 564, 560, 563), (419, 416, 564, 567), (553, 552, 560, 561), (417, 418, 566, 565), (552, 555, 563, 560), (568, 569, 571, 570), (570, 571, 575, 574), (574, 575, 573, 572), (572, 573, 569, 568), (570, 574, 572, 568), (575, 571, 569, 573), (576, 577, 579, 578), (578, 579, 583, 582), (582, 583, 581, 580), (580, 581, 577, 576), (578, 582, 580, 576), (583, 579, 577, 581), (584, 585, 587, 586), (586, 587, 591, 590), (590, 591, 589, 588), (588, 589, 585, 584), (586, 590, 588, 584), (591, 587, 585, 589), (592, 596, 606, 602), (593, 592, 602, 603), (596, 594, 604, 606), (530, 532, 600, 598), (595, 593, 603, 605), (600, 599, 604, 605), (599, 601, 606, 604), (598, 600, 605, 603), (597, 598, 603, 602), (601, 597, 602, 606), (529, 530, 598, 597), (534, 529, 597, 601), (594, 595, 605, 604), (531, 534, 601, 599), (532, 531, 599, 600), (607, 608, 610, 609), (609, 610, 614, 613), (613, 614, 612, 611), (611, 612, 608, 607), (609, 613, 611, 607), (614, 610, 608, 612), (615, 616, 618, 617), (617, 618, 622, 621), (621, 622, 620, 619), (619, 620, 616, 615), (617, 621, 619, 615), (622, 618, 616, 620), (628, 627, 623, 624), (629, 628, 624, 625), (630, 629, 625, 626), (627, 630, 626, 623), (627, 628, 640, 639), (430, 550, 646, 643), (629, 630, 642, 641), (421, 430, 643, 644), (634, 631, 647, 650), (550, 430, 631, 634), (421, 549, 633, 632), (549, 550, 634, 633), (637, 638, 654, 653), (632, 633, 649, 648), (633, 634, 650, 649), (631, 632, 648, 647), (644, 643, 639, 640), (645, 644, 640, 641), (646, 645, 641, 642), (643, 646, 642, 639), (549, 421, 644, 645), (630, 627, 639, 642), (628, 629, 641, 640), (550, 549, 645, 646), (636, 635, 647, 648), (637, 636, 648, 649), (638, 637, 649, 650), (635, 638, 650, 647), (653, 654, 651, 652), (635, 636, 652, 651), (638, 635, 651, 654), (636, 637, 653, 652), (406, 665, 666, 407), (441, 655, 656, 162), (162, 656, 657, 163), (163, 657, 658, 440), (406, 659, 655, 441), (407, 660, 659, 406), (440, 658, 660, 407), (666, 672, 670, 664), (440, 664, 663, 163), (162, 662, 661, 441), (407, 666, 664, 440), (441, 661, 665, 406), (163, 663, 662, 162), (667, 668, 669, 670, 672, 671), (661, 667, 671, 665), (663, 669, 668, 662), (672, 676, 675, 671), (664, 670, 669, 663), (662, 668, 667, 661), (673, 675, 676, 674), (666, 674, 676, 672), (665, 666, 674, 673), (671, 675, 673, 665), (679, 680, 677, 678), (624, 422, 678, 677), (422, 246, 679, 678), (625, 624, 677, 680), (500, 509, 482), (482, 509, 491), (464, 455, 235, 473), (217, 199, 226), (199, 208, 226), (181, 190, 682, 681), (452, 453, 682, 190), (178, 177, 464, 473), (40, 176, 482, 491), (453, 454, 681, 682), (177, 180, 455, 464), (283, 450, 199, 217), (179, 178, 473, 235), (180, 179, 235, 455), (176, 39, 500, 482), (282, 283, 217, 226), (425, 433, 684, 683), (255, 245, 686, 685), (245, 425, 683, 686), (433, 255, 685, 684), (689, 688, 696, 697), (701, 700, 694, 691), (702, 701, 691, 692), (699, 702, 692, 693), (687, 688, 692, 691), (689, 690, 694, 693), (690, 687, 691, 694), (688, 689, 693, 692), (695, 698, 697, 696), (690, 689, 697, 698), (687, 690, 698, 695), (688, 687, 695, 696), (255, 433, 702, 699), (433, 425, 701, 702), (425, 245, 700, 701), (245, 255, 699, 700)])
_uv = me_cube.uv_layers.new(name='UVMap')
_uv.uv.foreach_set('vector', [0.8345, 0.5776, 0.8345, 0.5776, 0.8345, 0.5776, 0.8345, 0.5776, 0.5704, 0.391, 0.5704, 0.4108, 0.5717, 0.4108, 0.5717, 0.391, 0.5514, 0.391, 0.5514, 0.4108, 0.5528, 0.4108, 0.5528, 0.391, 0.683, 0.4275, 0.683, 0.4275, 0.683, 0.4311, 0.683, 0.431, 0.531, 0.4514, 0.531, 0.4514, 0.5412, 0.4514, 0.5412, 0.4514, 0.5704, 0.4108, 0.5704, 0.4209, 0.5717, 0.4209, 0.5717, 0.4108, 0.531, 0.4509, 0.531, 0.4514, 0.5412, 0.4514, 0.5412, 0.4509, 0.5514, 0.4108, 0.5514, 0.4209, 0.5528, 0.4209, 0.5528, 0.4108, 0.683, 0.4275, 0.683, 0.4275, 0.683, 0.431, 0.683, 0.4321, 0.683, 0.4366, 0.683, 0.4377, 0.683, 0.4377, 0.5528, 0.3904, 0.5528, 0.3904, 0.5514, 0.3904, 0.5514, 0.3904, 0.5514, 0.4616, 0.5514, 0.4718, 0.5528, 0.4718, 0.5528, 0.4708, 0.5528, 0.4687, 0.5528, 0.4687, 0.5528, 0.4687, 0.5528, 0.4616, 0.5528, 0.3904, 0.5528, 0.3904, 0.5514, 0.3904, 0.5514, 0.3904, 0.531, 0.4514, 0.531, 0.4514, 0.5412, 0.4514, 0.5412, 0.4514, 0.806, 0.7028, 0.806, 0.7034, 0.8071, 0.7034, 0.8071, 0.7028, 0.69, 0.4491, 0.7019, 0.4491, 0.7019, 0.4491, 0.69, 0.4491, 0.806, 0.7015, 0.806, 0.7015, 0.8071, 0.7015, 0.8071, 0.7015, 0.531, 0.4311, 0.531, 0.4509, 0.5412, 0.4509, 0.5412, 0.4311, 0.5514, 0.3904, 0.5514, 0.391, 0.5528, 0.391, 0.5528, 0.3904, 0.5704, 0.3904, 0.5704, 0.391, 0.5717, 0.391, 0.5717, 0.3904, 0.5819, 0.4311, 0.5819, 0.4509, 0.592, 0.4509, 0.592, 0.4311, 0.8263, 0.5772, 0.8263, 0.5776, 0.8348, 0.5776, 0.8348, 0.5772, 0.8178, 0.5272, 0.8178, 0.5272, 0.8178, 0.5267, 0.8178, 0.5267, 0.8263, 0.5772, 0.8263, 0.5772, 0.8348, 0.5772, 0.8348, 0.5772, 0.7065, 0.4008, 0.7065, 0.4008, 0.7065, 0.4008, 0.7065, 0.4008, 0.7065, 0.4656, 0.7065, 0.4656, 0.7065, 0.4662, 0.7065, 0.4662, 0.7065, 0.4663, 0.7065, 0.4663, 0.7065, 0.4655, 0.7065, 0.4655, 0.7065, 0.4655, 0.7065, 0.4655, 0.7065, 0.4655, 0.7065, 0.4655, 0.7065, 0.4655, 0.7065, 0.4655, 0.7065, 0.4663, 0.7065, 0.4663, 0.7065, 0.4655, 0.7065, 0.4656, 0.7065, 0.4656, 0.7065, 0.4655, 0.7065, 0.4655, 0.7065, 0.4656, 0.7065, 0.4662, 0.7065, 0.4663, 0.7065, 0.4663, 0.7065, 0.4662, 0.7065, 0.4662, 0.7065, 0.4663, 0.7065, 0.4663, 0.7065, 0.4662, 0.7065, 0.4656, 0.7065, 0.4655, 0.7065, 0.4656, 0.7065, 0.4656, 0.7065, 0.4656, 0.7065, 0.4656, 0.7065, 0.4619, 0.7065, 0.4619, 0.7065, 0.461, 0.7065, 0.461, 0.683, 0.4321, 0.683, 0.4346, 0.683, 0.4346, 0.683, 0.4367, 0.683, 0.4366, 0.683, 0.4321, 0.7065, 0.461, 0.7065, 0.461, 0.7065, 0.461, 0.7065, 0.461, 0.7065, 0.4618, 0.7065, 0.4618, 0.7065, 0.4619, 0.7065, 0.4619, 0.7065, 0.461, 0.7065, 0.461, 0.7065, 0.4618, 0.7065, 0.4618, 0.7065, 0.461, 0.7065, 0.4611, 0.7065, 0.4611, 0.7065, 0.461, 0.7065, 0.461, 0.7065, 0.4611, 0.7065, 0.4618, 0.7065, 0.4618, 0.7065, 0.4618, 0.7065, 0.4618, 0.7065, 0.4618, 0.7065, 0.4619, 0.7065, 0.4619, 0.7065, 0.4618, 0.7065, 0.4611, 0.7065, 0.461, 0.7065, 0.4661, 0.7065, 0.4661, 0.7065, 0.4657, 0.7065, 0.4657, 0.7065, 0.4656, 0.7065, 0.4656, 0.7065, 0.4656, 0.7065, 0.4656, 0.7065, 0.4656, 0.7065, 0.4657, 0.7065, 0.4661, 0.7065, 0.4662, 0.7065, 0.4662, 0.7065, 0.4661, 0.7065, 0.4661, 0.7065, 0.4662, 0.7065, 0.4662, 0.7065, 0.4661, 0.7065, 0.4657, 0.7065, 0.4656, 0.7065, 0.4656, 0.7065, 0.4657, 0.7065, 0.4657, 0.7065, 0.4656, 0.7065, 0.4657, 0.7065, 0.4657, 0.7065, 0.4661, 0.7065, 0.4661, 0.7065, 0.4657, 0.7065, 0.4657, 0.7065, 0.4657, 0.7065, 0.4657, 0.7065, 0.4657, 0.7065, 0.4657, 0.7065, 0.4657, 0.7065, 0.4657, 0.7065, 0.4657, 0.7065, 0.4657, 0.7065, 0.4657, 0.7065, 0.4657, 0.7065, 0.4661, 0.7065, 0.4661, 0.7065, 0.4661, 0.7065, 0.4661, 0.7065, 0.4661, 0.7065, 0.4661, 0.7065, 0.4661, 0.7065, 0.4661, 0.7065, 0.4661, 0.7065, 0.4661, 0.7065, 0.4661, 0.7065, 0.4661, 0.7065, 0.4657, 0.7065, 0.4657, 0.7065, 0.4661, 0.7065, 0.4661, 0.7065, 0.4656, 0.7065, 0.4656, 0.7065, 0.4656, 0.7065, 0.4656, 0.7065, 0.4656, 0.7065, 0.4656, 0.7065, 0.4656, 0.7065, 0.4656, 0.7065, 0.4656, 0.7065, 0.4656, 0.7065, 0.4656, 0.7065, 0.4656, 0.7065, 0.4656, 0.7065, 0.4656, 0.7065, 0.4656, 0.7065, 0.4656, 0.7065, 0.4656, 0.7065, 0.4656, 0.7065, 0.4656, 0.7065, 0.4656, 0.7065, 0.4656, 0.7065, 0.4656, 0.7065, 0.4656, 0.7065, 0.4656, 0.7065, 0.4656, 0.7065, 0.4656, 0.7065, 0.4656, 0.7065, 0.4656, 0.7065, 0.4656, 0.7065, 0.4656, 0.7065, 0.4656, 0.7065, 0.4656, 0.7065, 0.4656, 0.7065, 0.4656, 0.7065, 0.4656, 0.7065, 0.4656, 0.7065, 0.4656, 0.7065, 0.4656, 0.7065, 0.4656, 0.7065, 0.4656, 0.7065, 0.4656, 0.7065, 0.4656, 0.7065, 0.4656, 0.7065, 0.4656, 0.7065, 0.4656, 0.7065, 0.4656, 0.7065, 0.4656, 0.7065, 0.4656, 0.7065, 0.466, 0.7065, 0.466, 0.7065, 0.466, 0.7065, 0.466, 0.7065, 0.4657, 0.7065, 0.4657, 0.7065, 0.4661, 0.7065, 0.4661, 0.7065, 0.4658, 0.7065, 0.4658, 0.7065, 0.466, 0.7065, 0.466, 0.7065, 0.4657, 0.7065, 0.4657, 0.7065, 0.4661, 0.7065, 0.4661, 0.7065, 0.4658, 0.7065, 0.4658, 0.7065, 0.4658, 0.7065, 0.4658, 0.7065, 0.4657, 0.7065, 0.4657, 0.7065, 0.4661, 0.7065, 0.4661, 0.7065, 0.4658, 0.7065, 0.4658, 0.7065, 0.466, 0.7065, 0.466, 0.7065, 0.4657, 0.7065, 0.4657, 0.7065, 0.4661, 0.7065, 0.4661, 0.7065, 0.4657, 0.7065, 0.4658, 0.7065, 0.466, 0.7065, 0.4661, 0.7065, 0.4661, 0.7065, 0.466, 0.7065, 0.466, 0.7065, 0.4661, 0.7065, 0.4661, 0.7065, 0.466, 0.7065, 0.4658, 0.7065, 0.4657, 0.7065, 0.4657, 0.7065, 0.4658, 0.7065, 0.4658, 0.7065, 0.4657, 0.7065, 0.4657, 0.7065, 0.4658, 0.7065, 0.466, 0.7065, 0.4661, 0.7065, 0.4661, 0.7065, 0.466, 0.7065, 0.466, 0.7065, 0.4661, 0.7065, 0.4661, 0.7065, 0.466, 0.7065, 0.4658, 0.7065, 0.4657, 0.7065, 0.4657, 0.7065, 0.4658, 0.7065, 0.4658, 0.7065, 0.4657, 0.7065, 0.4657, 0.7065, 0.4658, 0.7065, 0.466, 0.7065, 0.4661, 0.7065, 0.4661, 0.7065, 0.466, 0.7065, 0.466, 0.7065, 0.4661, 0.7065, 0.4661, 0.7065, 0.466, 0.7065, 0.4658, 0.7065, 0.4657, 0.7065, 0.4657, 0.7065, 0.4658, 0.7065, 0.4658, 0.7065, 0.4657, 0.7065, 0.4657, 0.7065, 0.4658, 0.7065, 0.466, 0.7065, 0.4661, 0.7065, 0.4661, 0.7065, 0.466, 0.7065, 0.466, 0.7065, 0.4661, 0.7065, 0.4661, 0.7065, 0.466, 0.7065, 0.4658, 0.7065, 0.4657, 0.7065, 0.4657, 0.7065, 0.4658, 0.7065, 0.4658, 0.7065, 0.4657, 0.7065, 0.4658, 0.7065, 0.4658, 0.7065, 0.466, 0.7065, 0.466, 0.7065, 0.4658, 0.7065, 0.4658, 0.7065, 0.466, 0.7065, 0.466, 0.7065, 0.4658, 0.7065, 0.4658, 0.7065, 0.466, 0.7065, 0.466, 0.7065, 0.4658, 0.7065, 0.4658, 0.7065, 0.466, 0.7065, 0.466, 0.7065, 0.4658, 0.7065, 0.4658, 0.7065, 0.4658, 0.7065, 0.4658, 0.7065, 0.466, 0.7065, 0.466, 0.7065, 0.466, 0.7065, 0.466, 0.7065, 0.4658, 0.7065, 0.4658, 0.7065, 0.4658, 0.7065, 0.4658, 0.7065, 0.466, 0.7065, 0.466, 0.7065, 0.4658, 0.7065, 0.4658, 0.7065, 0.466, 0.7065, 0.466, 0.7065, 0.466, 0.7065, 0.466, 0.7065, 0.466, 0.7065, 0.466, 0.7065, 0.4658, 0.7065, 0.4658, 0.7065, 0.466, 0.7065, 0.466, 0.7065, 0.466, 0.7065, 0.466, 0.7065, 0.466, 0.7065, 0.466, 0.7065, 0.4658, 0.7065, 0.4658, 0.7065, 0.466, 0.7065, 0.466, 0.7065, 0.4658, 0.7065, 0.4658, 0.7065, 0.4658, 0.7065, 0.4658, 0.7065, 0.466, 0.7065, 0.466, 0.7065, 0.4658, 0.7065, 0.4658, 0.7065, 0.466, 0.7065, 0.466, 0.7065, 0.4658, 0.7065, 0.4658, 0.7065, 0.4658, 0.7065, 0.4658, 0.7065, 0.4656, 0.7065, 0.4656, 0.7065, 0.4656, 0.7065, 0.4656, 0.3929, 0.9623, 0.3932, 0.9623, 0.3932, 0.9622, 0.3929, 0.9622, 0.3932, 0.9622, 0.3932, 0.932, 0.3932, 0.9188, 0.3932, 0.875, 0.3929, 0.9622, 0.7065, 0.4656, 0.7065, 0.4656, 0.7065, 0.4656, 0.7065, 0.4656, 0.7065, 0.4656, 0.7065, 0.4656, 0.7065, 0.4656, 0.7065, 0.4656, 0.7065, 0.4656, 0.7065, 0.4656, 0.7065, 0.4656, 0.7065, 0.4656, 0.7065, 0.4656, 0.7065, 0.4656, 0.7065, 0.4656, 0.7065, 0.4656, 0.7065, 0.4656, 0.7065, 0.4656, 0.7065, 0.4656, 0.7065, 0.4656, 0.7065, 0.4656, 0.7065, 0.4656, 0.7065, 0.4656, 0.7065, 0.4656, 0.7065, 0.4656, 0.7065, 0.4656, 0.7065, 0.4656, 0.7065, 0.4656, 0.7065, 0.4656, 0.7065, 0.4656, 0.7065, 0.4656, 0.7065, 0.4656, 0.7065, 0.4656, 0.7065, 0.4656, 0.7065, 0.4656, 0.7065, 0.4656, 0.7065, 0.4656, 0.7065, 0.4656, 0.7065, 0.4656, 0.7065, 0.4656, 0.7065, 0.4656, 0.7065, 0.4656, 0.7065, 0.4656, 0.7065, 0.4656, 0.7065, 0.4656, 0.7065, 0.4656, 0.7065, 0.4656, 0.7065, 0.4656, 0.7065, 0.4656, 0.7065, 0.4656, 0.7065, 0.4656, 0.7065, 0.4656, 0.7065, 0.4656, 0.7065, 0.4656, 0.7065, 0.4656, 0.7065, 0.4656, 0.7065, 0.4656, 0.7065, 0.4656, 0.7065, 0.4656, 0.7065, 0.4656, 0.7065, 0.4656, 0.7065, 0.4656, 0.7065, 0.4656, 0.7065, 0.4656, 0.7065, 0.4656, 0.7065, 0.4656, 0.7065, 0.4656, 0.7065, 0.4656, 0.7065, 0.4656, 0.7065, 0.4656, 0.7065, 0.4656, 0.7065, 0.4656, 0.7065, 0.4656, 0.7065, 0.4656, 0.7065, 0.4656, 0.7065, 0.4656, 0.7065, 0.4656, 0.7065, 0.4656, 0.7065, 0.4656, 0.7065, 0.4656, 0.7065, 0.4656, 0.7065, 0.4656, 0.7065, 0.4656, 0.7065, 0.4656, 0.7065, 0.4656, 0.7065, 0.4656, 0.7065, 0.4656, 0.7065, 0.4656, 0.7065, 0.4656, 0.7065, 0.4656, 0.7065, 0.4656, 0.7065, 0.4656, 0.7065, 0.4656, 0.7065, 0.4656, 0.7065, 0.4656, 0.7065, 0.4656, 0.7065, 0.4656, 0.7065, 0.4656, 0.7065, 0.4656, 0.7065, 0.4656, 0.7065, 0.4656, 0.7065, 0.4656, 0.7065, 0.4656, 0.7065, 0.4656, 0.7065, 0.4656, 0.7065, 0.4656, 0.7065, 0.4656, 0.7065, 0.4656, 0.7065, 0.4656, 0.7065, 0.4656, 0.7065, 0.4656, 0.7065, 0.4656, 0.7065, 0.4656, 0.7065, 0.4656, 0.7065, 0.4656, 0.7065, 0.4656, 0.7065, 0.4656, 0.7065, 0.4656, 0.7065, 0.4656, 0.7065, 0.4656, 0.7065, 0.4656, 0.7065, 0.4656, 0.7065, 0.4656, 0.7065, 0.4656, 0.7065, 0.4656, 0.7065, 0.4656, 0.7065, 0.4656, 0.7065, 0.4656, 0.7065, 0.4656, 0.7065, 0.4656, 0.7065, 0.4656, 0.7065, 0.4656, 0.7065, 0.4656, 0.7065, 0.4656, 0.7065, 0.4656, 0.7065, 0.4656, 0.7065, 0.4656, 0.7065, 0.4656, 0.7065, 0.4656, 0.7065, 0.4656, 0.7065, 0.4656, 0.7065, 0.4656, 0.7065, 0.4656, 0.7065, 0.4656, 0.7065, 0.4656, 0.7065, 0.4656, 0.7065, 0.4656, 0.7065, 0.4656, 0.7065, 0.4656, 0.7065, 0.4656, 0.7065, 0.4656, 0.7065, 0.4656, 0.7065, 0.4656, 0.7065, 0.4656, 0.7065, 0.4656, 0.7065, 0.4656, 0.826, 0.6637, 0.826, 0.6628, 0.8258, 0.6628, 0.8258, 0.6639, 0.807, 0.7066, 0.8061, 0.7066, 0.806, 0.7067, 0.8071, 0.7067, 0.807, 0.7061, 0.807, 0.7066, 0.8071, 0.7067, 0.8071, 0.7061, 0.7019, 0.4426, 0.7019, 0.4491, 0.7019, 0.4491, 0.7019, 0.4426, 0.4197, 0.875, 0.4197, 0.9708, 0.4197, 0.9708, 0.4197, 0.875, 0.7019, 0.4491, 0.69, 0.4491, 0.69, 0.4491, 0.7019, 0.4491, 0.69, 0.4491, 0.7019, 0.4491, 0.7019, 0.4491, 0.69, 0.4491, 0.7019, 0.4491, 0.7019, 0.4426, 0.7019, 0.4426, 0.7019, 0.4491, 0.69, 0.4426, 0.69, 0.4491, 0.69, 0.4491, 0.69, 0.4426, 0.69, 0.4426, 0.69, 0.4491, 0.69, 0.4491, 0.69, 0.4426, 0.7019, 0.4491, 0.7019, 0.4426, 0.7019, 0.4426, 0.7019, 0.4491, 0.7019, 0.4491, 0.7019, 0.4426, 0.7019, 0.4426, 0.7019, 0.4491, 0.69, 0.4426, 0.69, 0.4491, 0.69, 0.4491, 0.69, 0.4426, 0.69, 0.4426, 0.69, 0.4491, 0.7019, 0.4491, 0.7019, 0.4426, 0.69, 0.4491, 0.6955, 0.4491, 0.6923, 0.4491, 0.6923, 0.4491, 0.69, 0.4491, 0.69, 0.4491, 0.69, 0.4426, 0.6896, 0.4426, 0.6896, 0.45, 0.7019, 0.4491, 0.69, 0.4491, 0.6896, 0.45, 0.7023, 0.45, 0.7019, 0.4426, 0.7019, 0.4491, 0.7023, 0.45, 0.7023, 0.4426, 0.4197, 0.9708, 0.5831, 0.9708, 0.5831, 0.9708, 0.4197, 0.9708, 0.69, 0.4491, 0.69, 0.4426, 0.69, 0.4426, 0.69, 0.4491, 0.5831, 0.9708, 0.5831, 0.875, 0.5831, 0.875, 0.5831, 0.9708, 0.806, 0.7028, 0.8071, 0.7028, 0.8071, 0.7015, 0.806, 0.7015, 0.8064, 0.7019, 0.8065, 0.7019, 0.8065, 0.7023, 0.7065, 0.4618, 0.7065, 0.4611, 0.7065, 0.4611, 0.7065, 0.4618, 0.8492, 0.5896, 0.8492, 0.5896, 0.8492, 0.5896, 0.8492, 0.5896, 0.6808, 0.4008, 0.6808, 0.4008, 0.6808, 0.4008, 0.6808, 0.4008, 0.7065, 0.4662, 0.7065, 0.4662, 0.6808, 0.4008, 0.6808, 0.4008, 0.6808, 0.4008, 0.6808, 0.4008, 0.6808, 0.4008, 0.7065, 0.4611, 0.7065, 0.4611, 0.7065, 0.4611, 0.7065, 0.4611, 0.8492, 0.5858, 0.8492, 0.5851, 0.8492, 0.5851, 0.8492, 0.5858, 0.7065, 0.4618, 0.7065, 0.4618, 0.7065, 0.4618, 0.7065, 0.4618, 0.7065, 0.4611, 0.7065, 0.4618, 0.7065, 0.4618, 0.7065, 0.4611, 0.8492, 0.5902, 0.8492, 0.5896, 0.8492, 0.5896, 0.8492, 0.5902, 0.7065, 0.4658, 0.7065, 0.4658, 0.7065, 0.466, 0.7065, 0.466, 0.7065, 0.4658, 0.7065, 0.4658, 0.7065, 0.466, 0.7065, 0.466, 0.7065, 0.4658, 0.7065, 0.4658, 0.7065, 0.4658, 0.7065, 0.4658, 0.7065, 0.466, 0.7065, 0.466, 0.7065, 0.466, 0.7065, 0.466, 0.7065, 0.466, 0.7065, 0.466, 0.7065, 0.4658, 0.7065, 0.4658, 0.7065, 0.4658, 0.7065, 0.4658, 0.7065, 0.466, 0.7065, 0.466, 0.7065, 0.4658, 0.7065, 0.4658, 0.7065, 0.466, 0.7065, 0.466, 0.7065, 0.4658, 0.7065, 0.4658, 0.7065, 0.4658, 0.7065, 0.4658, 0.7065, 0.466, 0.7065, 0.466, 0.7065, 0.466, 0.7065, 0.466, 0.7065, 0.466, 0.7065, 0.466, 0.7065, 0.4658, 0.7065, 0.4658, 0.7065, 0.4658, 0.7065, 0.4658, 0.7065, 0.466, 0.7065, 0.466, 0.7065, 0.4658, 0.7065, 0.4658, 0.7065, 0.466, 0.7065, 0.466, 0.7065, 0.4658, 0.7065, 0.4658, 0.7065, 0.4658, 0.7065, 0.4658, 0.7065, 0.466, 0.7065, 0.466, 0.7065, 0.466, 0.7065, 0.466, 0.7065, 0.466, 0.7065, 0.466, 0.7065, 0.4658, 0.7065, 0.4658, 0.7065, 0.4658, 0.7065, 0.4658, 0.7065, 0.466, 0.7065, 0.466, 0.7065, 0.4658, 0.7065, 0.4658, 0.7065, 0.466, 0.7065, 0.466, 0.7065, 0.4658, 0.7065, 0.4658, 0.7065, 0.4658, 0.7065, 0.4658, 0.7065, 0.466, 0.7065, 0.466, 0.7065, 0.466, 0.7065, 0.466, 0.7065, 0.466, 0.7065, 0.466, 0.7065, 0.4658, 0.7065, 0.4658, 0.7065, 0.4658, 0.7065, 0.4658, 0.7065, 0.466, 0.7065, 0.466, 0.7065, 0.4658, 0.7065, 0.4658, 0.7065, 0.466, 0.7065, 0.466, 0.7065, 0.4658, 0.7065, 0.4658, 0.7065, 0.4658, 0.7065, 0.4658, 0.7065, 0.466, 0.7065, 0.466, 0.7065, 0.466, 0.7065, 0.466, 0.7065, 0.466, 0.7065, 0.466, 0.7065, 0.4658, 0.7065, 0.4658, 0.7065, 0.4658, 0.7065, 0.4658, 0.7065, 0.466, 0.7065, 0.466, 0.7065, 0.4658, 0.7065, 0.4658, 0.7065, 0.466, 0.7065, 0.466, 0.7065, 0.4658, 0.7065, 0.4658, 0.7065, 0.4658, 0.7065, 0.4658, 0.7065, 0.466, 0.7065, 0.466, 0.7065, 0.466, 0.7065, 0.466, 0.7065, 0.466, 0.7065, 0.466, 0.7065, 0.4658, 0.7065, 0.4658, 0.7065, 0.4658, 0.7065, 0.4658, 0.7065, 0.466, 0.7065, 0.466, 0.7065, 0.4658, 0.7065, 0.4658, 0.7065, 0.466, 0.7065, 0.466, 0.7065, 0.4658, 0.7065, 0.4658, 0.7065, 0.4658, 0.7065, 0.4658, 0.7065, 0.466, 0.7065, 0.466, 0.7065, 0.466, 0.7065, 0.466, 0.7065, 0.466, 0.7065, 0.466, 0.7065, 0.4658, 0.7065, 0.4658, 0.8263, 0.5776, 0.8345, 0.5776, 0.8345, 0.5776, 0.8263, 0.5776, 0.5704, 0.391, 0.5717, 0.391, 0.5717, 0.4108, 0.5704, 0.4108, 0.5514, 0.391, 0.5528, 0.391, 0.5528, 0.4108, 0.5514, 0.4108, 0.683, 0.4275, 0.683, 0.431, 0.683, 0.4311, 0.683, 0.4275, 0.531, 0.4514, 0.5412, 0.4514, 0.5412, 0.4514, 0.531, 0.4514, 0.5704, 0.4108, 0.5717, 0.4108, 0.5717, 0.4209, 0.5704, 0.4209, 0.531, 0.4509, 0.5412, 0.4509, 0.5412, 0.4514, 0.531, 0.4514, 0.5514, 0.4108, 0.5528, 0.4108, 0.5528, 0.4108, 0.5514, 0.4108, 0.683, 0.4275, 0.683, 0.4377, 0.683, 0.4377, 0.683, 0.4366, 0.683, 0.4321, 0.683, 0.431, 0.683, 0.4275, 0.5528, 0.3904, 0.5514, 0.3904, 0.5514, 0.3904, 0.5528, 0.3904, 0.5514, 0.4616, 0.5528, 0.4616, 0.5528, 0.4687, 0.5528, 0.4687, 0.5528, 0.4687, 0.5528, 0.4708, 0.5528, 0.4718, 0.5514, 0.4718, 0.5528, 0.3904, 0.5514, 0.3904, 0.5514, 0.3904, 0.5528, 0.3904, 0.531, 0.4514, 0.5412, 0.4514, 0.5412, 0.4514, 0.531, 0.4514, 0.8132, 0.8123, 0.8097, 0.8123, 0.8097, 0.8123, 0.8132, 0.8123, 0.69, 0.4491, 0.69, 0.4491, 0.7019, 0.4491, 0.7019, 0.4491, 0.806, 0.7015, 0.8071, 0.7015, 0.8071, 0.7015, 0.806, 0.7015, 0.531, 0.4311, 0.5412, 0.4311, 0.5412, 0.4509, 0.531, 0.4509, 0.5514, 0.3904, 0.5528, 0.3904, 0.5528, 0.391, 0.5514, 0.391, 0.5704, 0.3904, 0.5717, 0.3904, 0.5717, 0.391, 0.5704, 0.391, 0.5889, 0.4333, 0.5889, 0.4487, 0.5889, 0.4487, 0.5889, 0.4333, 0.8263, 0.5772, 0.8348, 0.5772, 0.8348, 0.5776, 0.8263, 0.5776, 0.8178, 0.5272, 0.8178, 0.5267, 0.8178, 0.5267, 0.8178, 0.5272, 0.8263, 0.5772, 0.8348, 0.5772, 0.8348, 0.5772, 0.8263, 0.5772, 0.7065, 0.4008, 0.7065, 0.4008, 0.7065, 0.4008, 0.7065, 0.4008, 0.7065, 0.4656, 0.7065, 0.4662, 0.7065, 0.4662, 0.7065, 0.4656, 0.7065, 0.4663, 0.7065, 0.4655, 0.7065, 0.4655, 0.7065, 0.4663, 0.7065, 0.4655, 0.7065, 0.4655, 0.7065, 0.4655, 0.7065, 0.4655, 0.7065, 0.4655, 0.7065, 0.4663, 0.7065, 0.4663, 0.7065, 0.4655, 0.7065, 0.4655, 0.7065, 0.4655, 0.7065, 0.4656, 0.7065, 0.4656, 0.7065, 0.4655, 0.7065, 0.4663, 0.7065, 0.4662, 0.7065, 0.4656, 0.7065, 0.4663, 0.7065, 0.4663, 0.7065, 0.4662, 0.7065, 0.4662, 0.7065, 0.4663, 0.7065, 0.4655, 0.7065, 0.4656, 0.7065, 0.4662, 0.7065, 0.4656, 0.7065, 0.4656, 0.7065, 0.4656, 0.7065, 0.4656, 0.7065, 0.4619, 0.7065, 0.461, 0.7065, 0.461, 0.7065, 0.4619, 0.683, 0.4321, 0.683, 0.4321, 0.683, 0.4366, 0.683, 0.4367, 0.683, 0.4346, 0.683, 0.4346, 0.7065, 0.461, 0.7065, 0.461, 0.7065, 0.461, 0.7065, 0.461, 0.7065, 0.4618, 0.7065, 0.4619, 0.7065, 0.4619, 0.7065, 0.4618, 0.7065, 0.461, 0.7065, 0.4618, 0.7065, 0.4618, 0.7065, 0.461, 0.7065, 0.461, 0.7065, 0.461, 0.7065, 0.4611, 0.7065, 0.4611, 0.7065, 0.461, 0.7065, 0.4618, 0.7065, 0.4618, 0.7065, 0.4611, 0.7065, 0.4618, 0.7065, 0.4619, 0.7065, 0.4618, 0.7065, 0.4618, 0.7065, 0.4619, 0.7065, 0.461, 0.7065, 0.4611, 0.7065, 0.4618, 0.7065, 0.4661, 0.7065, 0.4657, 0.7065, 0.4657, 0.7065, 0.4661, 0.7065, 0.4656, 0.7065, 0.4656, 0.7065, 0.4656, 0.7065, 0.4656, 0.7065, 0.4656, 0.7065, 0.4662, 0.7065, 0.4661, 0.7065, 0.4657, 0.7065, 0.4662, 0.7065, 0.4662, 0.7065, 0.4661, 0.7065, 0.4661, 0.7065, 0.4662, 0.7065, 0.4656, 0.7065, 0.4657, 0.7065, 0.4661, 0.7065, 0.4656, 0.7065, 0.4656, 0.7065, 0.4657, 0.7065, 0.4657, 0.7065, 0.4657, 0.7065, 0.4661, 0.7065, 0.4661, 0.7065, 0.4657, 0.7065, 0.4657, 0.7065, 0.4657, 0.7065, 0.4657, 0.7065, 0.4657, 0.7065, 0.4657, 0.7065, 0.4657, 0.7065, 0.4657, 0.7065, 0.4657, 0.7065, 0.4657, 0.7065, 0.4657, 0.7065, 0.4657, 0.7065, 0.4657, 0.7065, 0.4661, 0.7065, 0.4661, 0.7065, 0.4661, 0.7065, 0.4661, 0.7065, 0.4661, 0.7065, 0.4661, 0.7065, 0.4661, 0.7065, 0.4661, 0.7065, 0.4661, 0.7065, 0.4661, 0.7065, 0.4661, 0.7065, 0.4661, 0.7065, 0.4657, 0.7065, 0.4661, 0.7065, 0.4661, 0.7065, 0.4657, 0.7065, 0.4656, 0.7065, 0.4656, 0.7065, 0.4656, 0.7065, 0.4656, 0.7065, 0.4656, 0.7065, 0.4656, 0.7065, 0.4656, 0.7065, 0.4656, 0.7065, 0.4656, 0.7065, 0.4656, 0.7065, 0.4656, 0.7065, 0.4656, 0.7065, 0.4656, 0.7065, 0.4656, 0.7065, 0.4656, 0.7065, 0.4656, 0.7065, 0.4656, 0.7065, 0.4656, 0.7065, 0.4656, 0.7065, 0.4656, 0.7065, 0.4656, 0.7065, 0.4656, 0.7065, 0.4656, 0.7065, 0.4656, 0.7065, 0.4656, 0.7065, 0.4656, 0.7065, 0.4656, 0.7065, 0.4656, 0.7065, 0.4656, 0.7065, 0.4656, 0.7065, 0.4656, 0.7065, 0.4656, 0.7065, 0.4656, 0.7065, 0.4656, 0.7065, 0.4656, 0.7065, 0.4656, 0.7065, 0.4656, 0.7065, 0.4656, 0.7065, 0.4656, 0.7065, 0.4656, 0.7065, 0.4656, 0.7065, 0.4656, 0.7065, 0.4656, 0.7065, 0.4656, 0.7065, 0.4656, 0.7065, 0.4656, 0.7065, 0.4656, 0.7065, 0.4656, 0.7065, 0.466, 0.7065, 0.466, 0.7065, 0.466, 0.7065, 0.466, 0.7065, 0.4657, 0.7065, 0.4661, 0.7065, 0.4661, 0.7065, 0.4657, 0.7065, 0.4658, 0.7065, 0.466, 0.7065, 0.466, 0.7065, 0.4658, 0.7065, 0.4657, 0.7065, 0.4661, 0.7065, 0.4661, 0.7065, 0.4657, 0.7065, 0.4658, 0.7065, 0.4658, 0.7065, 0.4658, 0.7065, 0.4658, 0.7065, 0.4657, 0.7065, 0.4661, 0.7065, 0.4661, 0.7065, 0.4657, 0.7065, 0.4658, 0.7065, 0.466, 0.7065, 0.466, 0.7065, 0.4658, 0.7065, 0.4657, 0.7065, 0.4661, 0.7065, 0.4661, 0.7065, 0.4657, 0.7065, 0.4657, 0.7065, 0.4661, 0.7065, 0.466, 0.7065, 0.4658, 0.7065, 0.4661, 0.7065, 0.4661, 0.7065, 0.466, 0.7065, 0.466, 0.7065, 0.4661, 0.7065, 0.4657, 0.7065, 0.4658, 0.7065, 0.466, 0.7065, 0.4657, 0.7065, 0.4657, 0.7065, 0.4658, 0.7065, 0.4658, 0.7065, 0.4657, 0.7065, 0.4661, 0.7065, 0.466, 0.7065, 0.4658, 0.7065, 0.4661, 0.7065, 0.4661, 0.7065, 0.466, 0.7065, 0.466, 0.7065, 0.4661, 0.7065, 0.4657, 0.7065, 0.4658, 0.7065, 0.466, 0.7065, 0.4657, 0.7065, 0.4657, 0.7065, 0.4658, 0.7065, 0.4658, 0.7065, 0.4657, 0.7065, 0.4661, 0.7065, 0.466, 0.7065, 0.4658, 0.7065, 0.4661, 0.7065, 0.4661, 0.7065, 0.466, 0.7065, 0.466, 0.7065, 0.4661, 0.7065, 0.4657, 0.7065, 0.4658, 0.7065, 0.466, 0.7065, 0.4657, 0.7065, 0.4657, 0.7065, 0.4658, 0.7065, 0.4658, 0.7065, 0.4657, 0.7065, 0.4661, 0.7065, 0.466, 0.7065, 0.4658, 0.7065, 0.4661, 0.7065, 0.4661, 0.7065, 0.466, 0.7065, 0.466, 0.7065, 0.4661, 0.7065, 0.4657, 0.7065, 0.4658, 0.7065, 0.466, 0.7065, 0.4657, 0.7065, 0.4657, 0.7065, 0.4658, 0.7065, 0.4658, 0.7065, 0.4658, 0.7065, 0.466, 0.7065, 0.466, 0.7065, 0.4658, 0.7065, 0.4658, 0.7065, 0.466, 0.7065, 0.466, 0.7065, 0.4658, 0.7065, 0.4658, 0.7065, 0.466, 0.7065, 0.466, 0.7065, 0.4658, 0.7065, 0.4658, 0.7065, 0.466, 0.7065, 0.466, 0.7065, 0.4658, 0.7065, 0.4658, 0.7065, 0.4658, 0.7065, 0.4658, 0.7065, 0.4658, 0.7065, 0.466, 0.7065, 0.466, 0.7065, 0.466, 0.7065, 0.466, 0.7065, 0.4658, 0.7065, 0.4658, 0.7065, 0.4658, 0.7065, 0.4658, 0.7065, 0.466, 0.7065, 0.4658, 0.7065, 0.4658, 0.7065, 0.466, 0.7065, 0.466, 0.7065, 0.466, 0.7065, 0.466, 0.7065, 0.466, 0.7065, 0.466, 0.7065, 0.4658, 0.7065, 0.4658, 0.7065, 0.466, 0.7065, 0.466, 0.7065, 0.466, 0.7065, 0.466, 0.7065, 0.466, 0.7065, 0.466, 0.7065, 0.4658, 0.7065, 0.4658, 0.7065, 0.466, 0.7065, 0.466, 0.7065, 0.4658, 0.7065, 0.4658, 0.7065, 0.466, 0.7065, 0.4658, 0.7065, 0.466, 0.7065, 0.466, 0.7065, 0.4658, 0.7065, 0.4658, 0.7065, 0.466, 0.7065, 0.466, 0.7065, 0.4658, 0.7065, 0.4658, 0.7065, 0.4658, 0.7065, 0.4658, 0.7065, 0.4658, 0.7065, 0.4656, 0.7065, 0.4656, 0.7065, 0.4656, 0.7065, 0.4656, 0.3929, 0.9623, 0.3929, 0.9622, 0.3932, 0.9622, 0.3932, 0.9623, 0.3932, 0.9622, 0.3929, 0.9622, 0.3932, 0.875, 0.3932, 0.9188, 0.3932, 0.932, 0.7065, 0.4656, 0.7065, 0.4656, 0.7065, 0.4656, 0.7065, 0.4656, 0.7065, 0.4656, 0.7065, 0.4656, 0.7065, 0.4656, 0.7065, 0.4656, 0.7065, 0.4656, 0.7065, 0.4656, 0.7065, 0.4656, 0.7065, 0.4656, 0.7065, 0.4656, 0.7065, 0.4656, 0.7065, 0.4656, 0.7065, 0.4656, 0.7065, 0.4656, 0.7065, 0.4656, 0.7065, 0.4656, 0.7065, 0.4656, 0.7065, 0.4656, 0.7065, 0.4656, 0.7065, 0.4656, 0.7065, 0.4656, 0.7065, 0.4656, 0.7065, 0.4656, 0.7065, 0.4656, 0.7065, 0.4656, 0.7065, 0.4656, 0.7065, 0.4656, 0.7065, 0.4656, 0.7065, 0.4656, 0.7065, 0.4656, 0.7065, 0.4656, 0.7065, 0.4656, 0.7065, 0.4656, 0.7065, 0.4656, 0.7065, 0.4656, 0.7065, 0.4656, 0.7065, 0.4656, 0.7065, 0.4656, 0.7065, 0.4656, 0.7065, 0.4656, 0.7065, 0.4656, 0.7065, 0.4656, 0.7065, 0.4656, 0.7065, 0.4656, 0.7065, 0.4656, 0.7065, 0.4656, 0.7065, 0.4656, 0.7065, 0.4656, 0.7065, 0.4656, 0.7065, 0.4656, 0.7065, 0.4656, 0.7065, 0.4656, 0.7065, 0.4656, 0.7065, 0.4656, 0.7065, 0.4656, 0.7065, 0.4656, 0.7065, 0.4656, 0.7065, 0.4656, 0.7065, 0.4656, 0.7065, 0.4656, 0.7065, 0.4656, 0.7065, 0.4656, 0.7065, 0.4656, 0.7065, 0.4656, 0.7065, 0.4656, 0.7065, 0.4656, 0.7065, 0.4656, 0.7065, 0.4656, 0.7065, 0.4656, 0.7065, 0.4656, 0.7065, 0.4656, 0.7065, 0.4656, 0.7065, 0.4656, 0.7065, 0.4656, 0.7065, 0.4656, 0.7065, 0.4656, 0.7065, 0.4656, 0.7065, 0.4656, 0.7065, 0.4656, 0.7065, 0.4656, 0.7065, 0.4656, 0.7065, 0.4656, 0.7065, 0.4656, 0.7065, 0.4656, 0.7065, 0.4656, 0.7065, 0.4656, 0.7065, 0.4656, 0.7065, 0.4656, 0.7065, 0.4656, 0.7065, 0.4656, 0.7065, 0.4656, 0.7065, 0.4656, 0.7065, 0.4656, 0.7065, 0.4656, 0.7065, 0.4656, 0.7065, 0.4656, 0.7065, 0.4656, 0.7065, 0.4656, 0.7065, 0.4656, 0.7065, 0.4656, 0.7065, 0.4656, 0.7065, 0.4656, 0.7065, 0.4656, 0.7065, 0.4656, 0.7065, 0.4656, 0.7065, 0.4656, 0.7065, 0.4656, 0.7065, 0.4656, 0.7065, 0.4656, 0.7065, 0.4656, 0.7065, 0.4656, 0.7065, 0.4656, 0.7065, 0.4656, 0.7065, 0.4656, 0.7065, 0.4656, 0.7065, 0.4656, 0.7065, 0.4656, 0.7065, 0.4656, 0.7065, 0.4656, 0.7065, 0.4656, 0.7065, 0.4656, 0.7065, 0.4656, 0.7065, 0.4656, 0.7065, 0.4656, 0.7065, 0.4656, 0.7065, 0.4656, 0.7065, 0.4656, 0.7065, 0.4656, 0.7065, 0.4656, 0.7065, 0.4656, 0.7065, 0.4656, 0.7065, 0.4656, 0.7065, 0.4656, 0.7065, 0.4656, 0.7065, 0.4656, 0.7065, 0.4656, 0.7065, 0.4656, 0.7065, 0.4656, 0.7065, 0.4656, 0.7065, 0.4656, 0.7065, 0.4656, 0.7065, 0.4656, 0.7065, 0.4656, 0.7065, 0.4656, 0.7065, 0.4656, 0.7065, 0.4656, 0.7065, 0.4656, 0.7065, 0.4656, 0.7065, 0.4656, 0.7065, 0.4656, 0.7065, 0.4656, 0.7065, 0.4656, 0.7065, 0.4656, 0.826, 0.6637, 0.8258, 0.6639, 0.8258, 0.6628, 0.826, 0.6628, 0.807, 0.7066, 0.8071, 0.7067, 0.806, 0.7067, 0.8061, 0.7066, 0.807, 0.7061, 0.8071, 0.7061, 0.8071, 0.7067, 0.807, 0.7066, 0.7019, 0.4426, 0.7019, 0.4426, 0.7019, 0.4491, 0.7019, 0.4491, 0.4197, 0.875, 0.4197, 0.875, 0.4197, 0.9708, 0.4197, 0.9708, 0.7019, 0.4491, 0.7019, 0.4491, 0.69, 0.4491, 0.69, 0.4491, 0.69, 0.4491, 0.69, 0.4491, 0.7019, 0.4491, 0.7019, 0.4491, 0.7019, 0.4491, 0.7019, 0.4491, 0.7019, 0.4426, 0.7019, 0.4426, 0.69, 0.4426, 0.69, 0.4426, 0.69, 0.4491, 0.69, 0.4491, 0.69, 0.4426, 0.69, 0.4426, 0.69, 0.4491, 0.69, 0.4491, 0.7019, 0.4491, 0.7019, 0.4491, 0.7019, 0.4426, 0.7019, 0.4426, 0.7019, 0.4491, 0.7019, 0.4491, 0.7019, 0.4426, 0.7019, 0.4426, 0.69, 0.4426, 0.69, 0.4426, 0.69, 0.4491, 0.69, 0.4491, 0.69, 0.4426, 0.7019, 0.4426, 0.7019, 0.4491, 0.69, 0.4491, 0.69, 0.4491, 0.69, 0.4491, 0.7019, 0.4491, 0.7019, 0.4491, 0.69, 0.4491, 0.6896, 0.45, 0.6896, 0.4426, 0.69, 0.4426, 0.7019, 0.4491, 0.7023, 0.45, 0.6896, 0.45, 0.69, 0.4491, 0.7019, 0.4426, 0.7023, 0.4426, 0.7023, 0.45, 0.7019, 0.4491, 0.4197, 0.9708, 0.4197, 0.9708, 0.5831, 0.9708, 0.5831, 0.9708, 0.69, 0.4491, 0.69, 0.4491, 0.69, 0.4426, 0.69, 0.4426, 0.5831, 0.9708, 0.5831, 0.9708, 0.5831, 0.875, 0.5831, 0.875, 0.5587, 0.4236, 0.5587, 0.426, 0.5587, 0.426, 0.5587, 0.4236, 0.7065, 0.4618, 0.7065, 0.4618, 0.7065, 0.4611, 0.7065, 0.4611, 0.8234, 0.5248, 0.8234, 0.5248, 0.8234, 0.5248, 0.8234, 0.5248, 0.6808, 0.4008, 0.6808, 0.4008, 0.6808, 0.4008, 0.6808, 0.4008, 0.7065, 0.4662, 0.6808, 0.4008, 0.7065, 0.4662, 0.6808, 0.4008, 0.6808, 0.4008, 0.6808, 0.4008, 0.6808, 0.4008, 0.7065, 0.4611, 0.7065, 0.4611, 0.7065, 0.4611, 0.7065, 0.4611, 0.8492, 0.5896, 0.8492, 0.5896, 0.8492, 0.5896, 0.8492, 0.5896, 0.7065, 0.4618, 0.7065, 0.4618, 0.7065, 0.4618, 0.7065, 0.4618, 0.7065, 0.4611, 0.7065, 0.4611, 0.7065, 0.4618, 0.7065, 0.4618, 0.8492, 0.5851, 0.8492, 0.5851, 0.8492, 0.5851, 0.8492, 0.5851, 0.7065, 0.4658, 0.7065, 0.466, 0.7065, 0.466, 0.7065, 0.4658, 0.7065, 0.4658, 0.7065, 0.466, 0.7065, 0.466, 0.7065, 0.4658, 0.7065, 0.4658, 0.7065, 0.4658, 0.7065, 0.4658, 0.7065, 0.4658, 0.7065, 0.466, 0.7065, 0.466, 0.7065, 0.466, 0.7065, 0.466, 0.7065, 0.466, 0.7065, 0.4658, 0.7065, 0.4658, 0.7065, 0.466, 0.7065, 0.4658, 0.7065, 0.466, 0.7065, 0.466, 0.7065, 0.4658, 0.7065, 0.4658, 0.7065, 0.466, 0.7065, 0.466, 0.7065, 0.4658, 0.7065, 0.4658, 0.7065, 0.4658, 0.7065, 0.4658, 0.7065, 0.4658, 0.7065, 0.466, 0.7065, 0.466, 0.7065, 0.466, 0.7065, 0.466, 0.7065, 0.466, 0.7065, 0.4658, 0.7065, 0.4658, 0.7065, 0.466, 0.7065, 0.4658, 0.7065, 0.466, 0.7065, 0.466, 0.7065, 0.4658, 0.7065, 0.4658, 0.7065, 0.466, 0.7065, 0.466, 0.7065, 0.4658, 0.7065, 0.4658, 0.7065, 0.4658, 0.7065, 0.4658, 0.7065, 0.4658, 0.7065, 0.466, 0.7065, 0.466, 0.7065, 0.466, 0.7065, 0.466, 0.7065, 0.466, 0.7065, 0.4658, 0.7065, 0.4658, 0.7065, 0.466, 0.7065, 0.4658, 0.7065, 0.466, 0.7065, 0.466, 0.7065, 0.4658, 0.7065, 0.4658, 0.7065, 0.466, 0.7065, 0.466, 0.7065, 0.4658, 0.7065, 0.4658, 0.7065, 0.4658, 0.7065, 0.4658, 0.7065, 0.4658, 0.7065, 0.466, 0.7065, 0.466, 0.7065, 0.466, 0.7065, 0.466, 0.7065, 0.466, 0.7065, 0.4658, 0.7065, 0.4658, 0.7065, 0.466, 0.7065, 0.4658, 0.7065, 0.466, 0.7065, 0.466, 0.7065, 0.4658, 0.7065, 0.4658, 0.7065, 0.466, 0.7065, 0.466, 0.7065, 0.4658, 0.7065, 0.4658, 0.7065, 0.4658, 0.7065, 0.4658, 0.7065, 0.4658, 0.7065, 0.466, 0.7065, 0.466, 0.7065, 0.466, 0.7065, 0.466, 0.7065, 0.466, 0.7065, 0.4658, 0.7065, 0.4658, 0.7065, 0.466, 0.7065, 0.4658, 0.7065, 0.466, 0.7065, 0.466, 0.7065, 0.4658, 0.7065, 0.4658, 0.7065, 0.466, 0.7065, 0.466, 0.7065, 0.4658, 0.7065, 0.4658, 0.7065, 0.4658, 0.7065, 0.4658, 0.7065, 0.4658, 0.7065, 0.466, 0.7065, 0.466, 0.7065, 0.466, 0.7065, 0.466, 0.7065, 0.466, 0.7065, 0.4658, 0.7065, 0.4658, 0.7065, 0.466, 0.7065, 0.4658, 0.7065, 0.466, 0.7065, 0.466, 0.7065, 0.4658, 0.7065, 0.4658, 0.7065, 0.466, 0.7065, 0.466, 0.7065, 0.4658, 0.7065, 0.4658, 0.7065, 0.4658, 0.7065, 0.4658, 0.7065, 0.4658, 0.7065, 0.466, 0.7065, 0.466, 0.7065, 0.466, 0.7065, 0.466, 0.7065, 0.466, 0.7065, 0.4658, 0.7065, 0.4658, 0.7065, 0.466, 0.5643, 0.4557, 0.5684, 0.4033, 0.5667, 0.4033, 0.5643, 0.4549, 0.69, 0.4491, 0.6923, 0.4491, 0.6955, 0.4491, 0.6955, 0.4491, 0.69, 0.4491, 0.7019, 0.4491, 0.7019, 0.4491, 0.8065, 0.7023, 0.8062, 0.7023, 0.8062, 0.7019, 0.8064, 0.7019, 0.806, 0.7015, 0.806, 0.7028, 0.1639, 0.8082, 0.1639, 0.7764, 0.1899, 0.7823, 0.184, 0.8082, 0.173, 0.8082, 0.6793, 0.4328, 0.6793, 0.4134, 0.678, 0.4134, 0.678, 0.4328, 0.5799, 0.4318, 0.5799, 0.4335, 0.58, 0.4335, 0.58, 0.4318, 0.5811, 0.434, 0.582, 0.434, 0.582, 0.4339, 0.5811, 0.4339, 0.5804, 0.434, 0.5811, 0.434, 0.5811, 0.4339, 0.5804, 0.4339, 0.625, 0.8376, 0.375, 0.8376, 0.375, 0.8536, 0.625, 0.8536, 0.5825, 0.4335, 0.5825, 0.4318, 0.5824, 0.4318, 0.5824, 0.4335, 0.7126, 0.5, 0.7126, 0.75, 0.7286, 0.75, 0.7286, 0.5, 0.6861, 0.4066, 0.7056, 0.4066, 0.7056, 0.4053, 0.6861, 0.4053, 0.582, 0.4313, 0.5804, 0.4313, 0.5804, 0.4314, 0.582, 0.4314, 0.1821, 0.8194, 0.1821, 0.8194, 0.1821, 0.8194, 0.1821, 0.8194, 0.5643, 0.4557, 0.5643, 0.4549, 0.5667, 0.4033, 0.5684, 0.4033, 0.8345, 0.5776, 0.8263, 0.5776, 0.8263, 0.5776, 0.8348, 0.5776, 0.8263, 0.5776, 0.8345, 0.5776, 0.8348, 0.5776, 0.8263, 0.5776, 0.8345, 0.5776, 0.8345, 0.5776, 0.8348, 0.5776, 0.8348, 0.5776, 0.8263, 0.5776, 0.8345, 0.5776, 0.8348, 0.5776, 0.8263, 0.5776, 0.8345, 0.5776, 0.8263, 0.5776, 0.8263, 0.5776, 0.8348, 0.5776, 0.8345, 0.5776, 0.8345, 0.5776, 0.8348, 0.5776, 0.8348, 0.5776, 0.8261, 0.5434, 0.8261, 0.5434, 0.8179, 0.5434, 0.8179, 0.5434, 0.8261, 0.5434, 0.8179, 0.5434, 0.8179, 0.5434, 0.8261, 0.5434, 0.8263, 0.5776, 0.8345, 0.5776, 0.8345, 0.5776, 0.8263, 0.5776, 0.8345, 0.5776, 0.8345, 0.5776, 0.8345, 0.5776, 0.8345, 0.5776, 0.8345, 0.5776, 0.8263, 0.5776, 0.8263, 0.5776, 0.8345, 0.5776, 0.8345, 0.5776, 0.8263, 0.5776, 0.8263, 0.5776, 0.8345, 0.5776, 0.8064, 0.7019, 0.8064, 0.7024, 0.806, 0.7028, 0.806, 0.7015, 0.8064, 0.7024, 0.8067, 0.7024, 0.8071, 0.7028, 0.806, 0.7028, 0.8067, 0.7024, 0.8067, 0.7019, 0.8071, 0.7015, 0.8071, 0.7028, 0.8067, 0.7019, 0.8064, 0.7019, 0.806, 0.7015, 0.8071, 0.7015, 0.5589, 0.4234, 0.5589, 0.4261, 0.5589, 0.4261, 0.5589, 0.4234, 0.5573, 0.4236, 0.5573, 0.426, 0.5573, 0.426, 0.5573, 0.4236, 0.5587, 0.426, 0.5587, 0.4236, 0.5587, 0.4236, 0.5587, 0.426, 0.5589, 0.4261, 0.5571, 0.4261, 0.5571, 0.4261, 0.5589, 0.4261, 0.166, 0.8099, 0.166, 0.8075, 0.1675, 0.8075, 0.1675, 0.8099, 0.5573, 0.426, 0.5573, 0.4236, 0.5573, 0.4236, 0.5573, 0.426, 0.5573, 0.4236, 0.5587, 0.4236, 0.5587, 0.4236, 0.5573, 0.4236, 0.5587, 0.426, 0.5573, 0.426, 0.5573, 0.426, 0.5587, 0.426, 0.5573, 0.4236, 0.5573, 0.426, 0.5571, 0.4261, 0.5571, 0.4234, 0.5573, 0.426, 0.5587, 0.426, 0.5589, 0.4261, 0.5571, 0.4261, 0.5587, 0.426, 0.5587, 0.4236, 0.5589, 0.4234, 0.5589, 0.4261, 0.5587, 0.4236, 0.5573, 0.4236, 0.5571, 0.4234, 0.5589, 0.4234, 0.5587, 0.4236, 0.5573, 0.4236, 0.5573, 0.4236, 0.5587, 0.4236, 0.5571, 0.4261, 0.5571, 0.4234, 0.5571, 0.4234, 0.5571, 0.4261, 0.5573, 0.426, 0.5587, 0.426, 0.5587, 0.426, 0.5573, 0.426, 0.5571, 0.4234, 0.5589, 0.4234, 0.5589, 0.4234, 0.5571, 0.4234, 0.683, 0.4196, 0.692, 0.4196, 0.692, 0.4285, 0.683, 0.4285, 0.683, 0.4285, 0.692, 0.4285, 0.692, 0.4375, 0.683, 0.4375, 0.683, 0.4375, 0.692, 0.4375, 0.692, 0.4465, 0.683, 0.4465, 0.683, 0.4465, 0.692, 0.4465, 0.692, 0.4554, 0.683, 0.4554, 0.6741, 0.4375, 0.683, 0.4375, 0.683, 0.4465, 0.6741, 0.4465, 0.692, 0.4375, 0.7009, 0.4375, 0.7009, 0.4465, 0.692, 0.4465, 0.683, 0.4196, 0.692, 0.4196, 0.692, 0.4285, 0.683, 0.4285, 0.683, 0.4285, 0.692, 0.4285, 0.692, 0.4375, 0.683, 0.4375, 0.683, 0.4375, 0.692, 0.4375, 0.692, 0.4465, 0.683, 0.4465, 0.683, 0.4465, 0.692, 0.4465, 0.692, 0.4554, 0.683, 0.4554, 0.6741, 0.4375, 0.683, 0.4375, 0.683, 0.4465, 0.6741, 0.4465, 0.692, 0.4375, 0.7009, 0.4375, 0.7009, 0.4465, 0.692, 0.4465, 0.683, 0.4196, 0.692, 0.4196, 0.692, 0.4285, 0.683, 0.4285, 0.683, 0.4285, 0.692, 0.4285, 0.692, 0.4375, 0.683, 0.4375, 0.683, 0.4375, 0.692, 0.4375, 0.692, 0.4465, 0.683, 0.4465, 0.683, 0.4465, 0.692, 0.4465, 0.692, 0.4554, 0.683, 0.4554, 0.6741, 0.4375, 0.683, 0.4375, 0.683, 0.4465, 0.6741, 0.4465, 0.692, 0.4375, 0.7009, 0.4375, 0.7009, 0.4465, 0.692, 0.4465, 0.5374, 0.4052, 0.5374, 0.4052, 0.5374, 0.4052, 0.5374, 0.4052, 0.5374, 0.4052, 0.5374, 0.4052, 0.5374, 0.4052, 0.5374, 0.4052, 0.5374, 0.4052, 0.5374, 0.4052, 0.5374, 0.4052, 0.5374, 0.4052, 0.5804, 0.4339, 0.5811, 0.4339, 0.5811, 0.4339, 0.5804, 0.4339, 0.5374, 0.4052, 0.5374, 0.4052, 0.5374, 0.4052, 0.5374, 0.4052, 0.5887, 0.4562, 0.5887, 0.4562, 0.5887, 0.4562, 0.5887, 0.4562, 0.5887, 0.4562, 0.5887, 0.4563, 0.5887, 0.4563, 0.5887, 0.4562, 0.5886, 0.4562, 0.5887, 0.4562, 0.5887, 0.4562, 0.5886, 0.4562, 0.5886, 0.4563, 0.5886, 0.4562, 0.5886, 0.4562, 0.5886, 0.4563, 0.5887, 0.4563, 0.5886, 0.4563, 0.5886, 0.4563, 0.5887, 0.4563, 0.58, 0.4318, 0.58, 0.4335, 0.58, 0.4335, 0.58, 0.4318, 0.582, 0.4314, 0.5804, 0.4314, 0.5804, 0.4314, 0.582, 0.4314, 0.5374, 0.4052, 0.5374, 0.4052, 0.5374, 0.4052, 0.5374, 0.4052, 0.5824, 0.4335, 0.5824, 0.4318, 0.5824, 0.4318, 0.5824, 0.4335, 0.5811, 0.4339, 0.582, 0.4339, 0.582, 0.4339, 0.5811, 0.4339, 0.683, 0.4196, 0.692, 0.4196, 0.692, 0.4285, 0.683, 0.4285, 0.683, 0.4285, 0.692, 0.4285, 0.692, 0.4375, 0.683, 0.4375, 0.683, 0.4375, 0.692, 0.4375, 0.692, 0.4465, 0.683, 0.4465, 0.683, 0.4465, 0.692, 0.4465, 0.692, 0.4554, 0.683, 0.4554, 0.6741, 0.4375, 0.683, 0.4375, 0.683, 0.4465, 0.6741, 0.4465, 0.692, 0.4375, 0.7009, 0.4375, 0.7009, 0.4465, 0.692, 0.4465, 0.683, 0.4196, 0.692, 0.4196, 0.692, 0.4285, 0.683, 0.4285, 0.683, 0.4285, 0.692, 0.4285, 0.692, 0.4375, 0.683, 0.4375, 0.683, 0.4375, 0.692, 0.4375, 0.692, 0.4465, 0.683, 0.4465, 0.683, 0.4465, 0.692, 0.4465, 0.692, 0.4554, 0.683, 0.4554, 0.6741, 0.4375, 0.683, 0.4375, 0.683, 0.4465, 0.6741, 0.4465, 0.692, 0.4375, 0.7009, 0.4375, 0.7009, 0.4465, 0.692, 0.4465, 0.8062, 0.7032, 0.8069, 0.7032, 0.8071, 0.7034, 0.806, 0.7034, 0.8062, 0.703, 0.8062, 0.7032, 0.806, 0.7034, 0.806, 0.7028, 0.8069, 0.703, 0.8062, 0.703, 0.806, 0.7028, 0.8071, 0.7028, 0.8069, 0.7032, 0.8069, 0.703, 0.8071, 0.7028, 0.8071, 0.7034, 0.5772, 0.4408, 0.5733, 0.4408, 0.5733, 0.4408, 0.5772, 0.4408, 0.577, 0.4407, 0.577, 0.4397, 0.577, 0.4397, 0.577, 0.4407, 0.5733, 0.4396, 0.5772, 0.4396, 0.5772, 0.4396, 0.5733, 0.4396, 0.5735, 0.4407, 0.577, 0.4407, 0.577, 0.4407, 0.5735, 0.4407, 0.577, 0.4397, 0.577, 0.4407, 0.577, 0.4407, 0.577, 0.4397, 0.8132, 0.8113, 0.8132, 0.8123, 0.8132, 0.8123, 0.8132, 0.8113, 0.8097, 0.8123, 0.8097, 0.8113, 0.8097, 0.8113, 0.8097, 0.8123, 0.8097, 0.8113, 0.8132, 0.8113, 0.8132, 0.8113, 0.8097, 0.8113, 0.5743, 0.9372, 0.5762, 0.9372, 0.5762, 0.9372, 0.5743, 0.9372, 0.5735, 0.4407, 0.5735, 0.4397, 0.5735, 0.4397, 0.5735, 0.4407, 0.5735, 0.4397, 0.577, 0.4397, 0.577, 0.4397, 0.5735, 0.4397, 0.577, 0.4407, 0.5735, 0.4407, 0.5735, 0.4407, 0.577, 0.4407, 0.5735, 0.4407, 0.577, 0.4407, 0.5772, 0.4408, 0.5733, 0.4408, 0.5735, 0.4397, 0.5735, 0.4407, 0.5733, 0.4408, 0.5733, 0.4396, 0.577, 0.4397, 0.5735, 0.4397, 0.5733, 0.4396, 0.5772, 0.4396, 0.577, 0.4407, 0.577, 0.4397, 0.5772, 0.4396, 0.5772, 0.4408, 0.5735, 0.4397, 0.5735, 0.4407, 0.5735, 0.4407, 0.5735, 0.4397, 0.5772, 0.4396, 0.5772, 0.4408, 0.5772, 0.4408, 0.5772, 0.4396, 0.5733, 0.4408, 0.5733, 0.4396, 0.5733, 0.4396, 0.5733, 0.4408, 0.577, 0.4397, 0.5735, 0.4397, 0.5735, 0.4397, 0.577, 0.4397, 0.9335, 0.5829, 0.9355, 0.5829, 0.9363, 0.5834, 0.9327, 0.5834, 0.9335, 0.5829, 0.9335, 0.5829, 0.9327, 0.5834, 0.9327, 0.5824, 0.9355, 0.5829, 0.9335, 0.5829, 0.9327, 0.5824, 0.9363, 0.5824, 0.9355, 0.5829, 0.9355, 0.5829, 0.9363, 0.5824, 0.9363, 0.5834, 0.5743, 0.9372, 0.5762, 0.9372, 0.5762, 0.9373, 0.5743, 0.9373, 0.5762, 0.9373, 0.5743, 0.9373, 0.5743, 0.9373, 0.5762, 0.9373, 0.5762, 0.9372, 0.5762, 0.9373, 0.5762, 0.9373, 0.5762, 0.9372, 0.5743, 0.9373, 0.5743, 0.9372, 0.5743, 0.9372, 0.5743, 0.9373, 0.5705, 0.9146, 0.5705, 0.9146, 0.5705, 0.9146, 0.5705, 0.9146, 0.5674, 0.4124, 0.5674, 0.4124, 0.5674, 0.4124, 0.5674, 0.4124, 0.5674, 0.4124, 0.5674, 0.4124, 0.5674, 0.4124, 0.5674, 0.4124, 0.5674, 0.4124, 0.5674, 0.4124, 0.5674, 0.4124, 0.5674, 0.4124, 0.5674, 0.4124, 0.5674, 0.4124, 0.5674, 0.4124, 0.5674, 0.4124, 0.5674, 0.4124, 0.5674, 0.4124, 0.5674, 0.4124, 0.5674, 0.4124, 0.5674, 0.4124, 0.5674, 0.4124, 0.5674, 0.4124, 0.5674, 0.4124, 0.5705, 0.9146, 0.5705, 0.9146, 0.5705, 0.9146, 0.5705, 0.9146, 0.5705, 0.9146, 0.5705, 0.9146, 0.5705, 0.9146, 0.5705, 0.9146, 0.5705, 0.9146, 0.5705, 0.9146, 0.5705, 0.9146, 0.5705, 0.9146, 0.5705, 0.9146, 0.5705, 0.9146, 0.5705, 0.9146, 0.5705, 0.9146, 0.5705, 0.9146, 0.5705, 0.9146, 0.5705, 0.9146, 0.5705, 0.9146, 0.5705, 0.9146, 0.5705, 0.9146, 0.5705, 0.9146, 0.5705, 0.9146, 0.5705, 0.9146, 0.5705, 0.9146, 0.5705, 0.9146, 0.5705, 0.9146, 0.5705, 0.9146, 0.5705, 0.9146, 0.5705, 0.9146, 0.5705, 0.9146, 0.5705, 0.9146, 0.5705, 0.9146, 0.5705, 0.9146, 0.5705, 0.9146, 0.5705, 0.9146, 0.5705, 0.9146, 0.5705, 0.9146, 0.5705, 0.9146, 0.5705, 0.9146, 0.5705, 0.9146, 0.5705, 0.9146, 0.5705, 0.9146, 0.5705, 0.9146, 0.5705, 0.9146, 0.5705, 0.9146, 0.5705, 0.9146, 0.5705, 0.9146, 0.5705, 0.9146, 0.5705, 0.9146, 0.5705, 0.9146, 0.5705, 0.9146, 0.5705, 0.9146, 0.5705, 0.9146, 0.5705, 0.9146, 0.5705, 0.9146, 0.5705, 0.9146, 0.5705, 0.9146, 0.5705, 0.9146, 0.5705, 0.9146, 0.5705, 0.9146, 0.5705, 0.9146, 0.5705, 0.9146, 0.5705, 0.9146, 0.5705, 0.9146, 0.5514, 0.4108, 0.5528, 0.4108, 0.5528, 0.4209, 0.5514, 0.4209, 0.5528, 0.4209, 0.5514, 0.4209, 0.5514, 0.4209, 0.5528, 0.4209, 0.5412, 0.4311, 0.531, 0.4311, 0.531, 0.4311, 0.5412, 0.4311, 0.806, 0.7028, 0.806, 0.7034, 0.806, 0.7034, 0.806, 0.7028, 0.8492, 0.5902, 0.8492, 0.5896, 0.8492, 0.5899, 0.8492, 0.5899, 0.8492, 0.5896, 0.8492, 0.5896, 0.8492, 0.5851, 0.8492, 0.5858, 0.8492, 0.5858, 0.8492, 0.5851, 0.8492, 0.5902, 0.8492, 0.5899, 0.8492, 0.5896, 0.8492, 0.5899, 0.8492, 0.5896, 0.8492, 0.5896, 0.8492, 0.5851, 0.8492, 0.5851, 0.8492, 0.5858, 0.8492, 0.5858, 0.8492, 0.5851, 0.8492, 0.5858, 0.8492, 0.5858, 0.8492, 0.5851, 0.8492, 0.5851, 0.8492, 0.5851, 0.8492, 0.5851, 0.8492, 0.5851, 0.8234, 0.5248, 0.8234, 0.5248, 0.8234, 0.5248, 0.8234, 0.5248, 0.8492, 0.5858, 0.8492, 0.5858, 0.8492, 0.5858, 0.8492, 0.5858, 0.8492, 0.5851, 0.8492, 0.5858, 0.8492, 0.5858, 0.8492, 0.5851, 0.8234, 0.5248, 0.8234, 0.5248, 0.8234, 0.5248, 0.8234, 0.5248, 0.8492, 0.5858, 0.8492, 0.5851, 0.8492, 0.5851, 0.8492, 0.5858, 0.8492, 0.5858, 0.8492, 0.5858, 0.8492, 0.5858, 0.8492, 0.5858, 0.8234, 0.5248, 0.8234, 0.5248, 0.8234, 0.5248, 0.8234, 0.5248, 0.8492, 0.5896, 0.8492, 0.5902, 0.8492, 0.5902, 0.8492, 0.5896, 0.5849, 0.4333, 0.5849, 0.4487, 0.5819, 0.4509, 0.5819, 0.4311, 0.5889, 0.4487, 0.5889, 0.4333, 0.592, 0.4311, 0.592, 0.4509, 0.5889, 0.4333, 0.5849, 0.4333, 0.5819, 0.4311, 0.592, 0.4311, 0.5849, 0.4487, 0.5889, 0.4487, 0.592, 0.4509, 0.5819, 0.4509, 0.5883, 0.4461, 0.5856, 0.4461, 0.5856, 0.4461, 0.5883, 0.4461, 0.5849, 0.4333, 0.5889, 0.4333, 0.5889, 0.4333, 0.5849, 0.4333, 0.5849, 0.4487, 0.5849, 0.4333, 0.5849, 0.4333, 0.5849, 0.4487, 0.5889, 0.4487, 0.5849, 0.4487, 0.5849, 0.4487, 0.5889, 0.4487, 0.5856, 0.4359, 0.5856, 0.4461, 0.5849, 0.4487, 0.5849, 0.4333, 0.5883, 0.4461, 0.5883, 0.4359, 0.5889, 0.4333, 0.5889, 0.4487, 0.5883, 0.4359, 0.5856, 0.4359, 0.5849, 0.4333, 0.5889, 0.4333, 0.5856, 0.4461, 0.5883, 0.4461, 0.5889, 0.4487, 0.5849, 0.4487, 0.5856, 0.4359, 0.5883, 0.4359, 0.5883, 0.4461, 0.5856, 0.4461, 0.5883, 0.4359, 0.5883, 0.4461, 0.5883, 0.4461, 0.5883, 0.4359, 0.5856, 0.4359, 0.5883, 0.4359, 0.5883, 0.4359, 0.5856, 0.4359, 0.5856, 0.4461, 0.5856, 0.4359, 0.5856, 0.4359, 0.5856, 0.4461, 0.5889, 0.4487, 0.5849, 0.4487, 0.5849, 0.4487, 0.5889, 0.4487, 0.5849, 0.4487, 0.5849, 0.4333, 0.5849, 0.4333, 0.5849, 0.4487, 0.5849, 0.4333, 0.5889, 0.4333, 0.5889, 0.4333, 0.5849, 0.4333, 0.5889, 0.4333, 0.5889, 0.4487, 0.5889, 0.4487, 0.5889, 0.4333])
me_cube.materials.append(mat_material)
me_cube.use_remesh_preserve_volume = False
me_cube.use_remesh_preserve_attributes = False
me_cube.use_mirror_vertex_groups = False
me_cube.update()

# ---- objects
ob_cube = bpy.data.objects.new('Cube', me_cube)

# ---- transforms, parenting, visibility, modifiers, constraints
ob_cube.location = (0.0, 0.0, 4.36)
ob_cube.scale = (4.359, 4.359, 4.359)
ob_cube.lock_rotations_4d = False
ob_cube.empty_display_type = 'ARROWS'
ob_cube.lineart.crease_threshold = 0.0

# ---- collection membership
col_collection.objects.link(ob_cube)

# ---- scene / render settings (as saved in the file)
scene.frame_start = 1; scene.frame_end = 250; scene.frame_set(1)
scene.render.engine = 'BLENDER_EEVEE_NEXT'
scene.cycles.use_denoising = False
scene.cycles.samples = 128
scene.cycles.sampling_pattern = 'TABULATED_SOBOL'
scene.cycles.use_adaptive_sampling = False
scene.cycles.use_light_tree = False
scene.view_settings.view_transform = 'Filmic'
bpy.context.view_layer.update()

# ---- added for rendering (the .blend has no active camera and no usable light): camera, sun
cam_auto = bpy.data.cameras.new('AutoCamera')
cam_auto.lens = 50.0
cam_auto.sensor_width = 36.0
cam_auto.clip_end = 1000.0
ob_auto_camera = bpy.data.objects.new('AutoCamera', cam_auto)
scene.collection.objects.link(ob_auto_camera)
ob_auto_camera.location = (36.9048, -38.8029, 38.4734)
ob_auto_camera.rotation_euler = (1.09748, -7.21219e-08, 0.694738)
scene.camera = ob_auto_camera
light_auto_sun = bpy.data.lights.new('AutoSun', 'SUN')
light_auto_sun.energy = 3.0
light_auto_sun.angle = 0.0523599
ob_auto_sun = bpy.data.objects.new('AutoSun', light_auto_sun)
scene.collection.objects.link(ob_auto_sun)
ob_auto_sun.rotation_euler = (0.872665, 0.174533, 0.523599)
bpy.context.view_layer.update()
